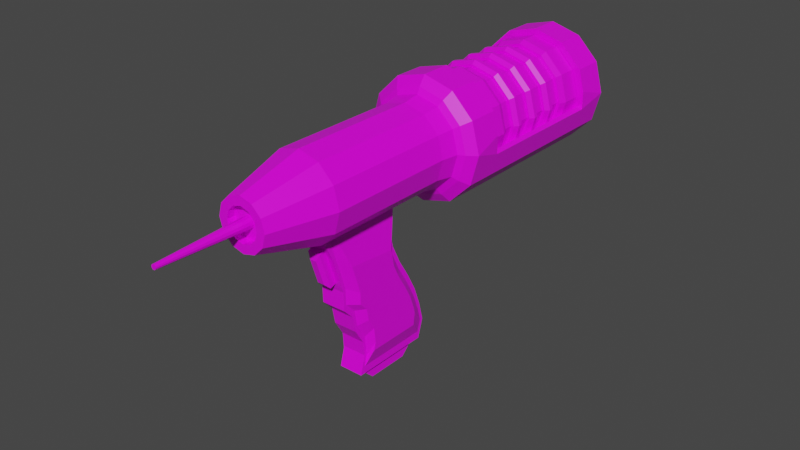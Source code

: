 # Source: injector.blend  (saved by Blender 2.83.19; exported with 4.5.12 LTS)
import bpy
from mathutils import Matrix  # noqa: F401  (used for matrix-valued properties, if any)

bpy.ops.wm.read_factory_settings(use_empty=True)
scene = bpy.context.scene
scene.name = 'Scene'

# ---- collections
col_collection = bpy.data.collections.new('Collection'); scene.collection.children.link(col_collection)

# ---- images (referenced by path relative to the original .blend; pixels are not part of the script)
import os
ASSET_DIR = os.environ.get("B2B_ASSET_DIR", "")  # directory of the original .blend (textures are referenced by path, not embedded)
HERE = os.path.dirname(os.path.abspath(__file__))  # packed textures are extracted next to this script under _unpacked/

def load_image(name, relpath, width, height, colorspace="sRGB"):
    """Load a texture the original file referenced (path relative to the .blend, or extracted next to this script)."""
    p = next((c for c in (os.path.join(HERE, relpath), os.path.join(ASSET_DIR, relpath)) if relpath and os.path.exists(c)), "")
    if p:
        img = bpy.data.images.load(p, check_existing=True)
        img.name = name
    else:  # same state as the original file: an image datablock whose file is absent (Cycles renders it pink)
        img = bpy.data.images.new(name, width, height)
        img.source = "FILE"
        img.filepath = "//" + (relpath or name)
    img.colorspace_settings.name = colorspace
    return img
img_texture3_png = load_image('Texture3.png', 'Texture3.png', 1024, 1024, 'sRGB')

# ---- materials (node trees are filled in below, after node groups)
mat_material = bpy.data.materials.new('Material')
mat_material.alpha_threshold = 0.0
mat_material.use_transparent_shadow = False
mat_material.line_color = (0.0, 0.0, 0.0, 1.0)

# ---- material node trees
mat_material.use_nodes = True; mat_material.node_tree.nodes.clear()
_N = mat_material.node_tree.nodes; _L = mat_material.node_tree.links
n0 = _N.new('ShaderNodeOutputMaterial'); n0.name = 'Material Output'; n0.location = (300, 300)
n1 = _N.new('ShaderNodeBsdfPrincipled'); n1.name = 'Principled BSDF'; n1.location = (10, 300)
n1.distribution = 'GGX'
n1.subsurface_method = 'BURLEY'
n1.inputs[2].default_value = 0.4
n1.inputs[3].default_value = 1.45
n1.inputs[27].default_value = (0.0, 0.0, 0.0, 1.0)
n1.inputs[28].default_value = 1.0
n2 = _N.new('ShaderNodeTexImage'); n2.name = 'Image Texture.001'; n2.location = (-557, 194)
n2.image = img_texture3_png
n2.interpolation = 'Closest'
_L.new(n1.outputs[0], n0.inputs[0])
_L.new(n2.outputs[0], n1.inputs[0])
n0.is_active_output = True

# ---- world
world_world = bpy.data.worlds.new('World'); scene.world = world_world
world_world.use_nodes = True; world_world.node_tree.nodes.clear()
_N = world_world.node_tree.nodes; _L = world_world.node_tree.links
n0 = _N.new('ShaderNodeOutputWorld'); n0.name = 'World Output'; n0.location = (300, 300)
n1 = _N.new('ShaderNodeBackground'); n1.name = 'Background'; n1.location = (10, 300)
n1.inputs[0].default_value = (0.05088, 0.05088, 0.05088, 1.0)
_L.new(n1.outputs[0], n0.inputs[0])
n0.is_active_output = True
world_world.color = (0.05088, 0.05088, 0.05088)
world_world.use_sun_shadow = False
world_world.sun_shadow_jitter_overblur = 0.0

# ---- meshes
me_cylinder = bpy.data.meshes.new('Cylinder')
me_cylinder.from_pydata([(3.352e-08, 0.8231, 0.2175), (0.8569, 0.5934, 0.2175), (-0.8569, 0.5934, 0.2175), (0.8569, 0.5934, 0.8177), (-2.643e-08, 0.8231, 0.8177), (-0.8569, 0.5934, 0.8177), (2.846e-08, 0.387, -0.8467), (1.948e-08, 1.441, 0.08636), (0.1935, 0.3351, -0.8467), (0.7205, 1.248, 0.08636), (0.3351, 0.1935, -0.8467), (1.248, 0.7205, 0.08636), (0.387, -1.073e-07, -0.8467), (1.441, 2.202e-07, 0.08636), (0.3351, -0.1935, -0.8467), (1.248, -0.7205, 0.08636), (0.1935, -0.3351, -0.8467), (0.7205, -1.248, 0.08636), (7.043e-08, -0.387, -0.8467), (2.315e-07, -1.441, 0.08636), (-0.1935, -0.3351, -0.8467), (-0.7205, -1.248, 0.08636), (-0.3351, -0.1935, -0.8467), (-1.248, -0.7205, 0.08636), (-0.387, -2.902e-07, -0.8467), (-1.441, -3.87e-07, 0.08636), (-0.3351, 0.1935, -0.8467), (-1.248, 0.7205, 0.08636), (-0.1935, 0.3351, -0.8467), (-0.7205, 1.248, 0.08636), (1.91e-16, 1.0, -0.5771), (0.5, 0.866, -0.5771), (0.866, 0.5, -0.5771), (1.0, -8.131e-08, -0.5771), (0.866, -0.5, -0.5771), (0.5, -0.866, -0.5771), (1.51e-07, -1.0, -0.5771), (-0.5, -0.866, -0.5771), (-0.866, -0.5, -0.5771), (-1.0, -5.025e-07, -0.5771), (-0.866, 0.5, -0.5771), (-0.5, 0.866, -0.5771), (3.194e-09, 0.5917, -0.8467), (0.2959, 0.5124, -0.8467), (0.5124, 0.2959, -0.8467), (0.5917, -1.294e-07, -0.8467), (0.5124, -0.2959, -0.8467), (0.2959, -0.5124, -0.8467), (9.254e-08, -0.5917, -0.8467), (-0.2959, -0.5124, -0.8467), (-0.5124, -0.2959, -0.8467), (-0.5917, -3.786e-07, -0.8467), (-0.5124, 0.2959, -0.8467), (-0.2959, 0.5124, -0.8467), (3.397e-07, 0.1359, -0.8127), (0.06797, 0.1177, -0.8127), (0.1177, 0.06797, -0.8127), (0.1359, 1.185e-07, -0.8127), (0.1177, -0.06797, -0.8127), (0.06797, -0.1177, -0.8127), (2.543e-07, -0.1359, -0.8127), (-0.06797, -0.1177, -0.8127), (-0.1177, -0.06797, -0.8127), (-0.1359, -1.4e-07, -0.8127), (-0.1177, 0.06797, -0.8127), (-0.06797, 0.1177, -0.8127), (6.401e-08, 0.387, -0.8127), (0.1935, 0.3351, -0.8127), (0.3351, 0.1935, -0.8127), (0.387, -1.073e-07, -0.8127), (0.3351, -0.1935, -0.8127), (0.1935, -0.3351, -0.8127), (1.06e-07, -0.387, -0.8127), (-0.1935, -0.3351, -0.8127), (-0.3351, -0.1935, -0.8127), (-0.387, -2.902e-07, -0.8127), (-0.3351, 0.1935, -0.8127), (-0.1935, 0.3351, -0.8127), (1.616e-07, 0.05574, -1.203), (0.02787, 0.04828, -1.203), (0.04828, 0.02787, -1.203), (0.05575, -5.713e-08, -1.203), (0.04828, -0.02787, -1.203), (0.02787, -0.04828, -1.203), (1.265e-07, -0.05575, -1.203), (-0.02787, -0.04828, -1.203), (-0.04828, -0.02787, -1.203), (-0.05575, -1.631e-07, -1.203), (-0.04828, 0.02787, -1.203), (-0.02787, 0.04828, -1.203), (0.7205, 1.248, 0.9488), (-3.093e-08, 1.441, 0.9488), (1.248, 0.7205, 0.9488), (1.441, 2.435e-07, 0.9488), (1.248, -0.7205, 0.9488), (0.7205, -1.248, 0.9488), (1.811e-07, -1.441, 0.9488), (-0.7205, -1.248, 0.9488), (-1.248, -0.7205, 0.9488), (-1.441, -3.637e-07, 0.9488), (-1.248, 0.7205, 0.9488), (-0.7205, 1.248, 0.9488), (0.7205, -1.248, 0.8177), (1.859e-07, -1.441, 0.8177), (-0.7205, -1.248, 0.8177), (1.248, -0.7205, 0.8177), (1.248, -0.7205, 0.2175), (0.7205, -1.248, 0.2175), (2.267e-07, -1.441, 0.2175), (-0.7205, -1.248, 0.2175), (-1.248, -0.7205, 0.2175), (-1.248, -0.7205, 0.8177), (1.287, 0.1562, 0.8177), (1.384, 0.2117, 0.8177), (1.384, -0.2117, 0.8177), (1.384, 0.2117, 0.2175), (1.287, 0.1562, 0.2175), (1.384, -0.2117, 0.2175), (-1.287, 0.1562, 0.2175), (-1.384, 0.2117, 0.2175), (-1.384, -0.2117, 0.2175), (-1.384, 0.2117, 0.8177), (-1.287, 0.1562, 0.8177), (-1.384, -0.2117, 0.8177), (0.5526, 0.9572, 1.036), (1.235e-07, 1.105, 1.036), (0.9572, 0.5526, 1.036), (1.105, 2.102e-07, 1.036), (0.9572, -0.5526, 1.036), (0.5526, -0.9572, 1.036), (2.862e-07, -1.105, 1.036), (-0.5526, -0.9572, 1.036), (-0.9572, -0.5526, 1.036), (-1.105, -2.555e-07, 1.036), (-0.9572, 0.5526, 1.036), (-0.5526, 0.9572, 1.036), (0.2799, 0.4848, 1.093), (-9.764e-11, 0.5598, 1.093), (0.4848, 0.2799, 1.093), (0.5598, 1.635e-07, 1.093), (0.4848, -0.2799, 1.093), (0.2799, -0.4848, 1.093), (8.229e-08, -0.5598, 1.093), (-0.2799, -0.4848, 1.093), (-0.4848, -0.2799, 1.093), (-0.5598, -7.236e-08, 1.093), (-0.4848, 0.2799, 1.093), (-0.2799, 0.4848, 1.093), (9.74e-09, 1.22, 0.05741), (0.6102, 1.057, 0.05741), (1.057, 0.6102, 0.05741), (1.22, 2.074e-07, 0.05741), (1.057, -0.6102, 0.05741), (0.6102, -1.057, 0.05741), (1.913e-07, -1.22, 0.05741), (-0.6102, -1.057, 0.05741), (-1.057, -0.6102, 0.05741), (-1.22, -3.068e-07, 0.05741), (-1.057, 0.6102, 0.05741), (-0.6102, 1.057, 0.05741), (0.5339, 0.9248, 0.04502), (0.5, 0.866, -0.02623), (-1.095e-15, 1.0, -0.02623), (2.997e-09, 1.068, 0.04502), (0.9248, 0.5339, 0.04502), (0.866, 0.5, -0.02623), (1.068, 1.966e-07, 0.04502), (1.0, 1.718e-07, -0.02623), (0.9248, -0.5339, 0.04502), (0.866, -0.5, -0.02623), (0.5339, -0.9248, 0.04502), (0.5, -0.866, -0.02623), (1.634e-07, -1.068, 0.04502), (1.51e-07, -1.0, -0.02623), (-0.5339, -0.9248, 0.04502), (-0.5, -0.866, -0.02623), (-0.9248, -0.5339, 0.04502), (-0.866, -0.5, -0.02623), (-1.068, -2.532e-07, 0.04502), (-1.0, -2.495e-07, -0.02623), (-0.9248, 0.5339, 0.04502), (-0.866, 0.5, -0.02623), (-0.5339, 0.9248, 0.04502), (-0.5, 0.866, -0.02623)], [], [(123, 98, 99), (1, 3, 4, 0), (0, 4, 5, 2), (23, 110, 120), (13, 115, 117), (149, 150, 164, 160), (30, 162, 161, 31), (151, 152, 168, 166), (152, 153, 170, 168), (153, 154, 172, 170), (154, 155, 174, 172), (155, 156, 176, 174), (156, 157, 178, 176), (157, 158, 180, 178), (158, 159, 182, 180), (159, 148, 163, 182), (12, 14, 70, 69), (53, 41, 30, 42), (52, 40, 41, 53), (51, 39, 40, 52), (50, 38, 39, 51), (49, 37, 38, 50), (48, 36, 37, 49), (47, 35, 36, 48), (46, 34, 35, 47), (45, 33, 34, 46), (44, 32, 33, 45), (43, 31, 32, 44), (42, 30, 31, 43), (8, 6, 42, 43), (10, 8, 43, 44), (12, 10, 44, 45), (14, 12, 45, 46), (16, 14, 46, 47), (18, 16, 47, 48), (20, 18, 48, 49), (22, 20, 49, 50), (24, 22, 50, 51), (26, 24, 51, 52), (28, 26, 52, 53), (6, 28, 53, 42), (55, 56, 80, 79), (26, 28, 77, 76), (6, 8, 67, 66), (20, 22, 74, 73), (14, 16, 71, 70), (28, 6, 66, 77), (8, 10, 68, 67), (22, 24, 75, 74), (16, 18, 72, 71), (10, 12, 69, 68), (24, 26, 76, 75), (18, 20, 73, 72), (55, 54, 66, 67), (56, 55, 67, 68), (57, 56, 68, 69), (58, 57, 69, 70), (59, 58, 70, 71), (60, 59, 71, 72), (61, 60, 72, 73), (62, 61, 73, 74), (63, 62, 74, 75), (64, 63, 75, 76), (65, 64, 76, 77), (54, 65, 77, 66), (78, 79, 80, 81, 82, 83, 84, 85, 86, 87, 88, 89), (62, 63, 87, 86), (59, 60, 84, 83), (56, 57, 81, 80), (63, 64, 88, 87), (60, 61, 85, 84), (57, 58, 82, 81), (64, 65, 89, 88), (54, 55, 79, 78), (61, 62, 86, 85), (58, 59, 83, 82), (65, 54, 78, 89), (31, 161, 165, 32), (41, 183, 162, 30), (32, 165, 167, 33), (33, 167, 169, 34), (34, 169, 171, 35), (35, 171, 173, 36), (36, 173, 175, 37), (37, 175, 177, 38), (38, 177, 179, 39), (39, 179, 181, 40), (40, 181, 183, 41), (150, 151, 166, 164), (3, 112, 114, 105, 102, 103, 104, 111, 123, 122, 5, 4), (95, 94, 128, 129), (2, 5, 122, 118), (21, 19, 108, 109), (1, 0, 2, 118, 120, 110, 109, 108, 107, 106, 117, 116), (29, 27, 100, 101), (9, 7, 91, 90), (23, 21, 109, 110), (17, 15, 106, 107), (7, 29, 101, 91), (11, 9, 90, 92), (27, 25, 119, 121, 99, 100), (19, 17, 107, 108), (102, 105, 94, 95), (13, 11, 92, 93, 113, 115), (111, 104, 97, 98), (103, 102, 95, 96), (99, 121, 123), (104, 103, 96, 97), (112, 3, 1, 116), (112, 113, 114), (115, 116, 117), (118, 119, 120), (121, 122, 123), (115, 113, 112, 116), (121, 119, 118, 122), (114, 93, 94), (123, 111, 98), (119, 25, 120), (25, 23, 120), (106, 15, 117), (15, 13, 117), (94, 105, 114), (114, 113, 93), (125, 135, 147, 137), (91, 101, 135, 125), (92, 90, 124, 126), (99, 98, 132, 133), (96, 95, 129, 130), (93, 92, 126, 127), (100, 99, 133, 134), (97, 96, 130, 131), (94, 93, 127, 128), (101, 100, 134, 135), (90, 91, 125, 124), (98, 97, 131, 132), (136, 137, 147, 146, 145, 144, 143, 142, 141, 140, 139, 138), (126, 124, 136, 138), (133, 132, 144, 145), (130, 129, 141, 142), (127, 126, 138, 139), (134, 133, 145, 146), (131, 130, 142, 143), (128, 127, 139, 140), (135, 134, 146, 147), (124, 125, 137, 136), (132, 131, 143, 144), (129, 128, 140, 141), (29, 7, 148, 159), (27, 29, 159, 158), (25, 27, 158, 157), (23, 25, 157, 156), (21, 23, 156, 155), (19, 21, 155, 154), (17, 19, 154, 153), (15, 17, 153, 152), (13, 15, 152, 151), (11, 13, 151, 150), (9, 11, 150, 149), (7, 9, 149, 148), (161, 162, 163, 160), (165, 161, 160, 164), (167, 165, 164, 166), (169, 167, 166, 168), (171, 169, 168, 170), (173, 171, 170, 172), (175, 173, 172, 174), (177, 175, 174, 176), (179, 177, 176, 178), (181, 179, 178, 180), (183, 181, 180, 182), (162, 183, 182, 163), (148, 149, 160, 163)])
_uv = me_cylinder.uv_layers.new(name='UVMap')
_uv.uv.foreach_set('vector', [0.04705, 0.8311, 0.05037, 0.8187, 0.04567, 0.8362, 0.09831, 0.8666, 0.09831, 0.8666, 0.08076, 0.8713, 0.08076, 0.8713, 0.08076, 0.8713, 0.08076, 0.8713, 0.06321, 0.8666, 0.06321, 0.8666, 0.05037, 0.8187, 0.05037, 0.8187, 0.04705, 0.8311, 0.1159, 0.8362, 0.1171, 0.8407, 0.1145, 0.8311, 0.859, 0.8942, 0.8721, 0.8811, 0.8724, 0.8813, 0.8592, 0.8946, 0.1942, 0.8842, 0.1942, 0.9441, 0.1816, 0.9441, 0.1816, 0.8842, 0.8768, 0.8633, 0.8721, 0.8454, 0.8724, 0.8452, 0.8773, 0.8633, 0.8721, 0.8454, 0.859, 0.8324, 0.8592, 0.832, 0.8724, 0.8452, 0.859, 0.8324, 0.8411, 0.8276, 0.8411, 0.8272, 0.8592, 0.832, 0.8411, 0.8276, 0.8233, 0.8324, 0.8231, 0.832, 0.8411, 0.8272, 0.8233, 0.8324, 0.8102, 0.8454, 0.8099, 0.8452, 0.8231, 0.832, 0.8102, 0.8454, 0.8054, 0.8633, 0.805, 0.8633, 0.8099, 0.8452, 0.8054, 0.8633, 0.8102, 0.8811, 0.8099, 0.8813, 0.805, 0.8633, 0.8102, 0.8811, 0.8233, 0.8942, 0.8231, 0.8946, 0.8099, 0.8813, 0.8233, 0.8942, 0.8411, 0.899, 0.8411, 0.8994, 0.8231, 0.8946, 0.5766, 0.6526, 0.5734, 0.6408, 0.5734, 0.6408, 0.5766, 0.6526, 0.05555, 0.874, 0.05555, 0.8842, 0.04294, 0.8842, 0.04294, 0.874, 0.6053, 0.5928, 0.6053, 0.603, 0.5927, 0.603, 0.5927, 0.5928, 0.08076, 0.874, 0.08076, 0.8842, 0.06816, 0.8842, 0.06816, 0.874, 0.09337, 0.874, 0.09337, 0.8842, 0.08076, 0.8842, 0.08076, 0.874, 0.6216, 0.6221, 0.6216, 0.6323, 0.609, 0.6323, 0.609, 0.6221, 0.1186, 0.874, 0.1186, 0.8842, 0.106, 0.8842, 0.106, 0.874, 0.1312, 0.874, 0.1312, 0.8842, 0.1186, 0.8842, 0.1186, 0.874, 0.6594, 0.6221, 0.6594, 0.6323, 0.6468, 0.6323, 0.6468, 0.6221, 0.1564, 0.874, 0.1564, 0.8842, 0.1438, 0.8842, 0.1438, 0.874, 0.169, 0.874, 0.169, 0.8842, 0.1564, 0.8842, 0.1564, 0.874, 0.7187, 0.5928, 0.7187, 0.603, 0.7061, 0.603, 0.7061, 0.5928, 0.1942, 0.874, 0.1942, 0.8842, 0.1816, 0.8842, 0.1816, 0.874, 0.1683, 0.8568, 0.1564, 0.86, 0.1564, 0.8725, 0.1745, 0.8677, 0.677, 0.6235, 0.6683, 0.6322, 0.6745, 0.6431, 0.6878, 0.6298, 0.1801, 0.8362, 0.177, 0.8481, 0.1878, 0.8544, 0.1927, 0.8362, 0.177, 0.8244, 0.1801, 0.8362, 0.1927, 0.8362, 0.1878, 0.8181, 0.6468, 0.6203, 0.6555, 0.629, 0.6664, 0.6228, 0.6531, 0.6095, 0.1564, 0.8125, 0.1683, 0.8157, 0.1745, 0.8048, 0.1564, 0.7999, 0.1445, 0.8157, 0.1564, 0.8125, 0.1564, 0.7999, 0.1382, 0.8048, 0.6143, 0.629, 0.623, 0.6203, 0.6168, 0.6095, 0.6035, 0.6228, 0.1327, 0.8362, 0.1358, 0.8244, 0.125, 0.8181, 0.1201, 0.8362, 0.1358, 0.8481, 0.1327, 0.8362, 0.1201, 0.8362, 0.125, 0.8544, 0.6445, 0.6322, 0.6358, 0.6235, 0.625, 0.6298, 0.6382, 0.6431, 0.1564, 0.86, 0.1445, 0.8568, 0.1382, 0.8677, 0.1564, 0.8725, 0.7011, 0.2618, 0.701, 0.2619, 0.701, 0.2619, 0.7011, 0.2618, 0.5323, 0.6645, 0.541, 0.6732, 0.541, 0.6732, 0.5323, 0.6645, 0.5529, 0.6764, 0.5648, 0.6732, 0.5648, 0.6732, 0.5529, 0.6764, 0.541, 0.6321, 0.5323, 0.6408, 0.5323, 0.6408, 0.541, 0.6321, 0.5734, 0.6408, 0.5648, 0.6321, 0.5648, 0.6321, 0.5734, 0.6408, 0.541, 0.6732, 0.5529, 0.6764, 0.5529, 0.6764, 0.541, 0.6732, 0.5648, 0.6732, 0.5734, 0.6645, 0.5734, 0.6645, 0.5648, 0.6732, 0.5323, 0.6408, 0.5291, 0.6526, 0.5291, 0.6526, 0.5323, 0.6408, 0.5648, 0.6321, 0.5529, 0.6289, 0.5529, 0.6289, 0.5648, 0.6321, 0.5734, 0.6645, 0.5766, 0.6526, 0.5766, 0.6526, 0.5734, 0.6645, 0.5291, 0.6526, 0.5323, 0.6645, 0.5323, 0.6645, 0.5291, 0.6526, 0.5529, 0.6289, 0.541, 0.6321, 0.541, 0.6321, 0.5529, 0.6289, 0.554, 0.6546, 0.5529, 0.6549, 0.5529, 0.6764, 0.5648, 0.6732, 0.5548, 0.6537, 0.554, 0.6546, 0.5648, 0.6732, 0.5734, 0.6645, 0.5551, 0.6526, 0.5548, 0.6537, 0.5734, 0.6645, 0.5766, 0.6526, 0.5548, 0.6515, 0.5551, 0.6526, 0.5766, 0.6526, 0.5734, 0.6408, 0.554, 0.6507, 0.5548, 0.6515, 0.5734, 0.6408, 0.5648, 0.6321, 0.5529, 0.6504, 0.554, 0.6507, 0.5648, 0.6321, 0.5529, 0.6289, 0.5518, 0.6507, 0.5529, 0.6504, 0.5529, 0.6289, 0.541, 0.6321, 0.5509, 0.6515, 0.5518, 0.6507, 0.541, 0.6321, 0.5323, 0.6408, 0.5506, 0.6526, 0.5509, 0.6515, 0.5323, 0.6408, 0.5291, 0.6526, 0.5509, 0.6537, 0.5506, 0.6526, 0.5291, 0.6526, 0.5323, 0.6645, 0.5518, 0.6546, 0.5509, 0.6537, 0.5323, 0.6645, 0.541, 0.6732, 0.5529, 0.6549, 0.5518, 0.6546, 0.541, 0.6732, 0.5529, 0.6764, 0.6054, 0.6817, 0.6054, 0.6817, 0.6053, 0.6818, 0.6053, 0.6819, 0.6053, 0.6819, 0.6054, 0.682, 0.6054, 0.682, 0.6055, 0.682, 0.6056, 0.6819, 0.6056, 0.6819, 0.6056, 0.6818, 0.6055, 0.6817, 0.7013, 0.262, 0.7013, 0.2619, 0.7013, 0.2619, 0.7013, 0.262, 0.7011, 0.2621, 0.7011, 0.2621, 0.7011, 0.2621, 0.7011, 0.2621, 0.701, 0.2619, 0.701, 0.2619, 0.701, 0.2619, 0.701, 0.2619, 0.7013, 0.2619, 0.7013, 0.2619, 0.7013, 0.2619, 0.7013, 0.2619, 0.7011, 0.2621, 0.7012, 0.2621, 0.7012, 0.2621, 0.7011, 0.2621, 0.701, 0.2619, 0.701, 0.262, 0.701, 0.262, 0.701, 0.2619, 0.7013, 0.2619, 0.7012, 0.2618, 0.7012, 0.2618, 0.7013, 0.2619, 0.7011, 0.2618, 0.7011, 0.2618, 0.7011, 0.2618, 0.7011, 0.2618, 0.7012, 0.2621, 0.7013, 0.262, 0.7013, 0.262, 0.7012, 0.2621, 0.701, 0.262, 0.7011, 0.2621, 0.7011, 0.2621, 0.701, 0.262, 0.7012, 0.2618, 0.7011, 0.2618, 0.7011, 0.2618, 0.7012, 0.2618, 0.7187, 0.603, 0.7187, 0.6628, 0.7061, 0.6628, 0.7061, 0.603, 0.05555, 0.8842, 0.05555, 0.9441, 0.04294, 0.9441, 0.04294, 0.8842, 0.169, 0.8842, 0.169, 0.9441, 0.1564, 0.9441, 0.1564, 0.8842, 0.1564, 0.8842, 0.1564, 0.9441, 0.1438, 0.9441, 0.1438, 0.8842, 0.6594, 0.6323, 0.6594, 0.6921, 0.6468, 0.6921, 0.6468, 0.6323, 0.1312, 0.8842, 0.1312, 0.9441, 0.1186, 0.9441, 0.1186, 0.8842, 0.1186, 0.8842, 0.1186, 0.9441, 0.106, 0.9441, 0.106, 0.8842, 0.6216, 0.6323, 0.6216, 0.6921, 0.609, 0.6921, 0.609, 0.6323, 0.09337, 0.8842, 0.09337, 0.9441, 0.08076, 0.9441, 0.08076, 0.8842, 0.08076, 0.8842, 0.08076, 0.9441, 0.06816, 0.9441, 0.06816, 0.8842, 0.6053, 0.603, 0.6053, 0.6628, 0.5927, 0.6628, 0.5927, 0.603, 0.8721, 0.8811, 0.8768, 0.8633, 0.8773, 0.8633, 0.8724, 0.8813, 0.09831, 0.8666, 0.1071, 0.8577, 0.1091, 0.8501, 0.1063, 0.8397, 0.09551, 0.8289, 0.08076, 0.825, 0.06601, 0.8289, 0.05521, 0.8397, 0.05247, 0.8503, 0.05446, 0.8579, 0.06321, 0.8666, 0.08076, 0.8713, 0.09831, 0.8058, 0.1112, 0.8187, 0.1112, 0.8187, 0.09831, 0.8058, 0.06321, 0.8666, 0.06321, 0.8666, 0.05446, 0.8579, 0.05446, 0.8579, 0.06321, 0.8058, 0.08076, 0.8011, 0.08076, 0.8011, 0.06321, 0.8058, 0.09831, 0.8666, 0.08076, 0.8713, 0.06321, 0.8666, 0.0544, 0.8577, 0.05242, 0.8501, 0.05521, 0.8397, 0.06601, 0.8289, 0.08076, 0.825, 0.09551, 0.8289, 0.1063, 0.8397, 0.1091, 0.8503, 0.1071, 0.8579, 0.06321, 0.8666, 0.05037, 0.8538, 0.05037, 0.8538, 0.06321, 0.8666, 0.09831, 0.8666, 0.08076, 0.8713, 0.08076, 0.8713, 0.09831, 0.8666, 0.05037, 0.8187, 0.06321, 0.8058, 0.06321, 0.8058, 0.05037, 0.8187, 0.09831, 0.8058, 0.1112, 0.8187, 0.1112, 0.8187, 0.09831, 0.8058, 0.08076, 0.8713, 0.06321, 0.8666, 0.06321, 0.8666, 0.08076, 0.8713, 0.1112, 0.8538, 0.09831, 0.8666, 0.09831, 0.8666, 0.1112, 0.8538, 0.05037, 0.8538, 0.04567, 0.8362, 0.04707, 0.8414, 0.04705, 0.8414, 0.04567, 0.8362, 0.05037, 0.8538, 0.08076, 0.8011, 0.09831, 0.8058, 0.09831, 0.8058, 0.08076, 0.8011, 0.09831, 0.8058, 0.1112, 0.8187, 0.1112, 0.8187, 0.09831, 0.8058, 0.1159, 0.8362, 0.1112, 0.8538, 0.1112, 0.8538, 0.1159, 0.8362, 0.1145, 0.8414, 0.1145, 0.8414, 0.05037, 0.8187, 0.06321, 0.8058, 0.06321, 0.8058, 0.05037, 0.8187, 0.08076, 0.8011, 0.09831, 0.8058, 0.09831, 0.8058, 0.08076, 0.8011, 0.04567, 0.8362, 0.04447, 0.8407, 0.04705, 0.8311, 0.06321, 0.8058, 0.08076, 0.8011, 0.08076, 0.8011, 0.06321, 0.8058, 0.1071, 0.8579, 0.09831, 0.8666, 0.09831, 0.8666, 0.1071, 0.8579, 0.1071, 0.8577, 0.1075, 0.8572, 0.1091, 0.8501, 0.1145, 0.8414, 0.1159, 0.8362, 0.1159, 0.8362, 0.05446, 0.8579, 0.05405, 0.8574, 0.05133, 0.8547, 0.04705, 0.8414, 0.04567, 0.8362, 0.04567, 0.8362, 0.1145, 0.8414, 0.1145, 0.8414, 0.1158, 0.8365, 0.1159, 0.8362, 0.04705, 0.8414, 0.04707, 0.8414, 0.04575, 0.8365, 0.04567, 0.8362, 0.1145, 0.8311, 0.1159, 0.8362, 0.1112, 0.8187, 0.04705, 0.8311, 0.05037, 0.8187, 0.05037, 0.8187, 0.04447, 0.8407, 0.04567, 0.8362, 0.04705, 0.8311, 0.04567, 0.8362, 0.05037, 0.8187, 0.04705, 0.8311, 0.1112, 0.8187, 0.1112, 0.8187, 0.1145, 0.8311, 0.1112, 0.8187, 0.1159, 0.8362, 0.1145, 0.8311, 0.1112, 0.8187, 0.1112, 0.8187, 0.1145, 0.8311, 0.1145, 0.8311, 0.1171, 0.8407, 0.1159, 0.8362, 0.08076, 0.8713, 0.06321, 0.8666, 0.06321, 0.8666, 0.08076, 0.8713, 0.08076, 0.8713, 0.06321, 0.8666, 0.06321, 0.8666, 0.08076, 0.8713, 0.1112, 0.8538, 0.09831, 0.8666, 0.09831, 0.8666, 0.1112, 0.8538, 0.04567, 0.8362, 0.05037, 0.8187, 0.05037, 0.8187, 0.04567, 0.8362, 0.08076, 0.8011, 0.09831, 0.8058, 0.09831, 0.8058, 0.08076, 0.8011, 0.1159, 0.8362, 0.1112, 0.8538, 0.1112, 0.8538, 0.1159, 0.8362, 0.05037, 0.8538, 0.04567, 0.8362, 0.04567, 0.8362, 0.05037, 0.8538, 0.06321, 0.8058, 0.08076, 0.8011, 0.08076, 0.8011, 0.06321, 0.8058, 0.1112, 0.8187, 0.1159, 0.8362, 0.1159, 0.8362, 0.1112, 0.8187, 0.06321, 0.8666, 0.05037, 0.8538, 0.05037, 0.8538, 0.06321, 0.8666, 0.09831, 0.8666, 0.08076, 0.8713, 0.08076, 0.8713, 0.09831, 0.8666, 0.05037, 0.8187, 0.06321, 0.8058, 0.06321, 0.8058, 0.05037, 0.8187, 0.09831, 0.8666, 0.08076, 0.8713, 0.06321, 0.8666, 0.05037, 0.8538, 0.04567, 0.8362, 0.05037, 0.8187, 0.06321, 0.8058, 0.08076, 0.8011, 0.09831, 0.8058, 0.1112, 0.8187, 0.1159, 0.8362, 0.1112, 0.8538, 0.1112, 0.8538, 0.09831, 0.8666, 0.09831, 0.8666, 0.1112, 0.8538, 0.04567, 0.8362, 0.05037, 0.8187, 0.05037, 0.8187, 0.04567, 0.8362, 0.08076, 0.8011, 0.09831, 0.8058, 0.09831, 0.8058, 0.08076, 0.8011, 0.1159, 0.8362, 0.1112, 0.8538, 0.1112, 0.8538, 0.1159, 0.8362, 0.05037, 0.8538, 0.04567, 0.8362, 0.04567, 0.8362, 0.05037, 0.8538, 0.06321, 0.8058, 0.08076, 0.8011, 0.08076, 0.8011, 0.06321, 0.8058, 0.1112, 0.8187, 0.1159, 0.8362, 0.1159, 0.8362, 0.1112, 0.8187, 0.06321, 0.8666, 0.05037, 0.8538, 0.05037, 0.8538, 0.06321, 0.8666, 0.09831, 0.8666, 0.08076, 0.8713, 0.08076, 0.8713, 0.09831, 0.8666, 0.05037, 0.8187, 0.06321, 0.8058, 0.06321, 0.8058, 0.05037, 0.8187, 0.09831, 0.8058, 0.1112, 0.8187, 0.1112, 0.8187, 0.09831, 0.8058, 0.06321, 0.8666, 0.08076, 0.8713, 0.08076, 0.8719, 0.06291, 0.8671, 0.05037, 0.8538, 0.06321, 0.8666, 0.06291, 0.8671, 0.04985, 0.8541, 0.04567, 0.8362, 0.05037, 0.8538, 0.04985, 0.8541, 0.04506, 0.8362, 0.05037, 0.8187, 0.04567, 0.8362, 0.04506, 0.8362, 0.04985, 0.8184, 0.06321, 0.8058, 0.05037, 0.8187, 0.04985, 0.8184, 0.06291, 0.8053, 0.08076, 0.8011, 0.06321, 0.8058, 0.06291, 0.8053, 0.08076, 0.8005, 0.09831, 0.8058, 0.08076, 0.8011, 0.08076, 0.8005, 0.09861, 0.8053, 0.1112, 0.8187, 0.09831, 0.8058, 0.09861, 0.8053, 0.1117, 0.8184, 0.1159, 0.8362, 0.1112, 0.8187, 0.1117, 0.8184, 0.1165, 0.8362, 0.1112, 0.8538, 0.1159, 0.8362, 0.1165, 0.8362, 0.1117, 0.8541, 0.09831, 0.8666, 0.1112, 0.8538, 0.1117, 0.8541, 0.09861, 0.8671, 0.08076, 0.8713, 0.09831, 0.8666, 0.09861, 0.8671, 0.08076, 0.8719, 0.164, 0.9187, 0.1766, 0.9187, 0.1766, 0.9243, 0.164, 0.9243, 0.6885, 0.6374, 0.7011, 0.6374, 0.7011, 0.643, 0.6885, 0.643, 0.1388, 0.9187, 0.1514, 0.9187, 0.1514, 0.9243, 0.1388, 0.9243, 0.1262, 0.9187, 0.1388, 0.9187, 0.1388, 0.9243, 0.1262, 0.9243, 0.6292, 0.6667, 0.6418, 0.6667, 0.6418, 0.6723, 0.6292, 0.6723, 0.101, 0.9187, 0.1136, 0.9187, 0.1136, 0.9243, 0.101, 0.9243, 0.08839, 0.9187, 0.101, 0.9187, 0.101, 0.9243, 0.08839, 0.9243, 0.5914, 0.6667, 0.604, 0.6667, 0.604, 0.6723, 0.5914, 0.6723, 0.06318, 0.9187, 0.07579, 0.9187, 0.07579, 0.9243, 0.06318, 0.9243, 0.05058, 0.9187, 0.06318, 0.9187, 0.06318, 0.9243, 0.05058, 0.9243, 0.5751, 0.6374, 0.5877, 0.6374, 0.5877, 0.643, 0.5751, 0.643, 0.02537, 0.9187, 0.03797, 0.9187, 0.03797, 0.9243, 0.02537, 0.9243, 0.8411, 0.899, 0.859, 0.8942, 0.8592, 0.8946, 0.8411, 0.8994])
me_cylinder.materials.append(mat_material)
me_cylinder.use_remesh_fix_poles = True
me_cylinder.use_remesh_preserve_attributes = False
me_cylinder.use_mirror_vertex_groups = False
me_cylinder.update()
me_cylinder_003 = bpy.data.meshes.new('Cylinder.003')
me_cylinder_003.from_pydata([(0.0, 1.0, -1.0), (1.031e-07, 0.2572, 1.0), (0.5, 0.866, -1.0), (0.1286, 0.2227, 1.0), (0.866, 0.5, -1.0), (0.2227, 0.1286, 1.0), (1.0, -4.371e-08, -1.0), (0.2572, 2.125e-09, 1.0), (0.866, -0.5, -1.0), (0.2227, -0.1286, 1.0), (0.5, -0.866, -1.0), (0.1286, -0.2227, 1.0), (1.51e-07, -1.0, -1.0), (5.932e-08, -0.2572, 1.0), (-0.5, -0.866, -1.0), (-0.1286, -0.2227, 1.0), (-0.866, -0.5, -1.0), (-0.2227, -0.1286, 1.0), (-1.0, -4.649e-07, -1.0), (-0.2572, -1.097e-07, 1.0), (-0.866, 0.5, -1.0), (-0.2227, 0.1286, 1.0), (-0.5, 0.866, -1.0), (-0.1286, 0.2227, 1.0), (0.0, 1.0, -0.8182), (0.0, 1.0, 0.8182), (0.5, 0.866, 0.8182), (0.5, 0.866, -0.8182), (0.866, 0.5, 0.8182), (0.866, 0.5, -0.8182), (1.0, -4.371e-08, 0.8182), (1.0, -4.371e-08, -0.8182), (0.866, -0.5, 0.8182), (0.866, -0.5, -0.8182), (0.5, -0.866, 0.8182), (0.5, -0.866, -0.8182), (1.51e-07, -1.0, 0.8182), (1.51e-07, -1.0, -0.8182), (-0.5, -0.866, 0.8182), (-0.5, -0.866, -0.8182), (-0.866, -0.5, 0.8182), (-0.866, -0.5, -0.8182), (-1.0, -4.649e-07, 0.8182), (-1.0, -4.649e-07, -0.8182), (-0.866, 0.5, 0.8182), (-0.866, 0.5, -0.8182), (-0.5, 0.866, 0.8182), (-0.5, 0.866, -0.8182), (1.604e-08, 0.8881, -0.6364), (1.604e-08, 0.8881, -0.4545), (9.507e-09, 0.8881, -0.2727), (9.507e-09, 0.8881, -0.09091), (7.726e-09, 0.8881, 0.09091), (9.507e-09, 0.8881, 0.2727), (1.604e-08, 0.8881, 0.4545), (1.604e-08, 0.8881, 0.6364), (0.444, 0.7691, 0.6364), (0.444, 0.7691, 0.4545), (0.444, 0.7691, 0.2727), (0.444, 0.7691, 0.09091), (0.444, 0.7691, -0.09091), (0.444, 0.7691, -0.2727), (0.444, 0.7691, -0.4545), (0.444, 0.7691, -0.6364), (0.7691, 0.444, 0.6364), (0.7691, 0.444, 0.4545), (0.7691, 0.444, 0.2727), (0.7691, 0.444, 0.09091), (0.7691, 0.444, -0.09091), (0.7691, 0.444, -0.2727), (0.7691, 0.444, -0.4545), (0.7691, 0.444, -0.6364), (0.8881, -4.246e-08, 0.6364), (0.8881, -4.246e-08, 0.4545), (0.8881, -4.246e-08, 0.2727), (0.8881, -4.424e-08, 0.09091), (0.8881, -4.417e-08, -0.09091), (0.8881, -4.417e-08, -0.2727), (0.8881, -4.068e-08, -0.4545), (0.8881, -4.068e-08, -0.6364), (0.7691, -0.444, 0.6364), (0.7691, -0.444, 0.4545), (0.7691, -0.444, 0.2727), (0.7691, -0.444, 0.09091), (0.7691, -0.444, -0.09091), (0.7691, -0.444, -0.2727), (0.7691, -0.444, -0.4545), (0.7691, -0.444, -0.6364), (0.444, -0.7691, 0.6364), (0.444, -0.7691, 0.4545), (0.444, -0.7691, 0.2727), (0.444, -0.7691, 0.09091), (0.444, -0.7691, -0.09091), (0.444, -0.7691, -0.2727), (0.444, -0.7691, -0.4545), (0.444, -0.7691, -0.6364), (1.439e-07, -0.8881, 0.6364), (1.439e-07, -0.8881, 0.4545), (1.439e-07, -0.8881, 0.2727), (1.439e-07, -0.8881, 0.09091), (1.403e-07, -0.8881, -0.09091), (1.403e-07, -0.8881, -0.2727), (1.385e-07, -0.8881, -0.4545), (1.385e-07, -0.8881, -0.6364), (-0.444, -0.7691, 0.6364), (-0.444, -0.7691, 0.4545), (-0.444, -0.7691, 0.2727), (-0.444, -0.7691, 0.09091), (-0.444, -0.7691, -0.09091), (-0.444, -0.7691, -0.2727), (-0.444, -0.7691, -0.4545), (-0.444, -0.7691, -0.6364), (-0.7691, -0.444, 0.6364), (-0.7691, -0.444, 0.4545), (-0.7691, -0.444, 0.2727), (-0.7691, -0.444, 0.09091), (-0.7691, -0.444, -0.09091), (-0.7691, -0.444, -0.2727), (-0.7691, -0.444, -0.4545), (-0.7691, -0.444, -0.6364), (-0.8881, -3.997e-07, 0.6364), (-0.8881, -3.997e-07, 0.4545), (-0.8881, -3.997e-07, 0.2727), (-0.8881, -3.997e-07, 0.09091), (-0.8881, -4.115e-07, -0.09091), (-0.8881, -4.115e-07, -0.2727), (-0.8881, -3.991e-07, -0.4545), (-0.8881, -3.991e-07, -0.6364), (-0.7691, 0.444, 0.6364), (-0.7691, 0.444, 0.4545), (-0.7691, 0.444, 0.2727), (-0.7691, 0.444, 0.09091), (-0.7691, 0.444, -0.09091), (-0.7691, 0.444, -0.2727), (-0.7691, 0.444, -0.4545), (-0.7691, 0.444, -0.6364), (-0.444, 0.7691, 0.6364), (-0.444, 0.7691, 0.4545), (-0.444, 0.7691, 0.2727), (-0.444, 0.7691, 0.09091), (-0.444, 0.7691, -0.09091), (-0.444, 0.7691, -0.2727), (-0.444, 0.7691, -0.4545), (-0.444, 0.7691, -0.6364), (0.5, 0.866, 1.0), (0.0, 1.0, 1.0), (0.866, 0.5, 1.0), (1.0, -4.371e-08, 1.0), (0.866, -0.5, 1.0), (0.5, -0.866, 1.0), (1.51e-07, -1.0, 1.0), (-0.5, -0.866, 1.0), (-0.866, -0.5, 1.0), (-1.0, -4.649e-07, 1.0), (-0.866, 0.5, 1.0), (-0.5, 0.866, 1.0), (0.03931, 0.06808, 0.8912), (9.918e-08, 0.07861, 0.8912), (0.06808, 0.03931, 0.8912), (0.07861, -9.062e-08, 0.8912), (0.06808, -0.03931, 0.8912), (0.03931, -0.06808, 0.8912), (4.901e-08, -0.07861, 0.8912), (-0.03931, -0.06808, 0.8912), (-0.06808, -0.03931, 0.8912), (-0.07861, -9.617e-08, 0.8912), (-0.06808, 0.03931, 0.8912), (-0.03931, 0.06808, 0.8912), (0.08182, 0.1417, 0.8912), (6.639e-08, 0.1636, 0.8912), (0.1417, 0.08182, 0.8912), (0.1636, -8.538e-08, 0.8912), (0.1417, -0.08182, 0.8912), (0.08182, -0.1417, 0.8912), (3.851e-08, -0.1636, 0.8912), (-0.08182, -0.1417, 0.8912), (-0.1417, -0.08182, 0.8912), (-0.1636, -1.565e-07, 0.8912), (-0.1417, 0.08182, 0.8912), (-0.08182, 0.1417, 0.8912), (0.0201, 0.03482, 1.118), (1.331e-07, 0.0402, 1.118), (0.03482, 0.0201, 1.118), (0.0402, -2.793e-07, 1.118), (0.03482, -0.0201, 1.118), (0.0201, -0.03482, 1.118), (1.075e-07, -0.0402, 1.118), (-0.0201, -0.03482, 1.118), (-0.03482, -0.0201, 1.118), (-0.0402, -2.822e-07, 1.118), (-0.03482, 0.0201, 1.118), (-0.0201, 0.03482, 1.118), (7.632e-09, 0.9467, -0.6364), (0.0, 1.0, -0.7246), (0.0, 1.0, 0.7246), (7.632e-09, 0.9467, 0.6364), (0.4734, 0.8199, 0.6364), (0.5, 0.866, 0.7246), (0.5, 0.866, -0.7246), (0.4734, 0.8199, -0.6364), (0.8199, 0.4734, 0.6364), (0.866, 0.5, 0.7246), (0.866, 0.5, -0.7246), (0.8199, 0.4734, -0.6364), (0.9467, -4.311e-08, 0.6364), (1.0, -4.152e-08, 0.7246), (1.0, -4.59e-08, -0.7246), (0.9467, -4.227e-08, -0.6364), (0.8199, -0.4734, 0.6364), (0.866, -0.5, 0.7246), (0.866, -0.5, -0.7246), (0.8199, -0.4734, -0.6364), (0.4734, -0.8199, 0.6364), (0.5, -0.866, 0.7246), (0.5, -0.866, -0.7246), (0.4734, -0.8199, -0.6364), (1.476e-07, -0.9467, 0.6364), (1.51e-07, -1.0, 0.7246), (1.51e-07, -1.0, -0.7246), (1.451e-07, -0.9467, -0.6364), (-0.4734, -0.8199, 0.6364), (-0.5, -0.866, 0.7246), (-0.5, -0.866, -0.7246), (-0.4734, -0.8199, -0.6364), (-0.8199, -0.4734, 0.6364), (-0.866, -0.5, 0.7246), (-0.866, -0.5, -0.7246), (-0.8199, -0.4734, -0.6364), (-0.9467, -4.339e-07, 0.6364), (-1.0, -4.627e-07, 0.7246), (-1.0, -4.671e-07, -0.7246), (-0.9467, -4.336e-07, -0.6364), (-0.8199, 0.4734, 0.6364), (-0.866, 0.5, 0.7246), (-0.866, 0.5, -0.7246), (-0.8199, 0.4734, -0.6364), (-0.4734, 0.8199, 0.6364), (-0.5, 0.866, 0.7246), (-0.5, 0.866, -0.7246), (-0.4734, 0.8199, -0.6364), (0.0, 1.0, -0.3938), (9.004e-09, 0.9372, -0.4545), (5.337e-09, 0.9372, -0.2727), (0.0, 1.0, -0.3334), (0.0, 1.0, -0.0302), (5.337e-09, 0.9372, -0.09091), (4.337e-09, 0.9372, 0.09091), (0.0, 1.0, 0.0302), (0.0, 1.0, 0.3334), (5.337e-09, 0.9372, 0.2727), (9.004e-09, 0.9372, 0.4545), (0.0, 1.0, 0.3938), (0.5, 0.866, 0.3938), (0.4686, 0.8116, 0.4545), (0.4686, 0.8116, 0.2727), (0.5, 0.866, 0.3334), (0.5, 0.866, 0.0302), (0.4686, 0.8116, 0.09091), (0.4686, 0.8116, -0.09091), (0.5, 0.866, -0.0302), (0.5, 0.866, -0.3334), (0.4686, 0.8116, -0.2727), (0.4686, 0.8116, -0.4545), (0.5, 0.866, -0.3938), (0.866, 0.5, 0.3938), (0.8116, 0.4686, 0.4545), (0.8116, 0.4686, 0.2727), (0.866, 0.5, 0.3334), (0.866, 0.5, 0.0302), (0.8116, 0.4686, 0.09091), (0.8116, 0.4686, -0.09091), (0.866, 0.5, -0.0302), (0.866, 0.5, -0.3334), (0.8116, 0.4686, -0.2727), (0.8116, 0.4686, -0.4545), (0.866, 0.5, -0.3938), (1.0, -4.371e-08, 0.3938), (0.9372, -4.301e-08, 0.4545), (0.9372, -4.301e-08, 0.2727), (1.0, -4.371e-08, 0.3334), (1.0, -4.371e-08, 0.0302), (0.9372, -4.401e-08, 0.09091), (0.9372, -4.397e-08, -0.09091), (1.0, -4.371e-08, -0.0302), (1.0, -4.371e-08, -0.3334), (0.9372, -4.397e-08, -0.2727), (0.9372, -4.201e-08, -0.4545), (1.0, -4.371e-08, -0.3938), (0.866, -0.5, 0.3938), (0.8116, -0.4686, 0.4545), (0.8116, -0.4686, 0.2727), (0.866, -0.5, 0.3334), (0.866, -0.5, 0.0302), (0.8116, -0.4686, 0.09091), (0.8116, -0.4686, -0.09091), (0.866, -0.5, -0.0302), (0.866, -0.5, -0.3334), (0.8116, -0.4686, -0.2727), (0.8116, -0.4686, -0.4545), (0.866, -0.5, -0.3938), (0.5, -0.866, 0.3938), (0.4686, -0.8116, 0.4545), (0.4686, -0.8116, 0.2727), (0.5, -0.866, 0.3334), (0.5, -0.866, 0.0302), (0.4686, -0.8116, 0.09091), (0.4686, -0.8116, -0.09091), (0.5, -0.866, -0.0302), (0.5, -0.866, -0.3334), (0.4686, -0.8116, -0.2727), (0.4686, -0.8116, -0.4545), (0.5, -0.866, -0.3938), (1.51e-07, -1.0, 0.3938), (1.47e-07, -0.9372, 0.4545), (1.47e-07, -0.9372, 0.2727), (1.51e-07, -1.0, 0.3334), (1.51e-07, -1.0, 0.0302), (1.47e-07, -0.9372, 0.09091), (1.45e-07, -0.9372, -0.09091), (1.51e-07, -1.0, -0.0302), (1.51e-07, -1.0, -0.3334), (1.45e-07, -0.9372, -0.2727), (1.44e-07, -0.9372, -0.4545), (1.51e-07, -1.0, -0.3938), (-0.5, -0.866, 0.3938), (-0.4686, -0.8116, 0.4545), (-0.4686, -0.8116, 0.2727), (-0.5, -0.866, 0.3334), (-0.5, -0.866, 0.0302), (-0.4686, -0.8116, 0.09091), (-0.4686, -0.8116, -0.09091), (-0.5, -0.866, -0.0302), (-0.5, -0.866, -0.3334), (-0.4686, -0.8116, -0.2727), (-0.4686, -0.8116, -0.4545), (-0.5, -0.866, -0.3938), (-0.866, -0.5, 0.3938), (-0.8116, -0.4686, 0.4545), (-0.8116, -0.4686, 0.2727), (-0.866, -0.5, 0.3334), (-0.866, -0.5, 0.0302), (-0.8116, -0.4686, 0.09091), (-0.8116, -0.4686, -0.09091), (-0.866, -0.5, -0.0302), (-0.866, -0.5, -0.3334), (-0.8116, -0.4686, -0.2727), (-0.8116, -0.4686, -0.4545), (-0.866, -0.5, -0.3938), (-1.0, -4.649e-07, 0.3938), (-0.9372, -4.283e-07, 0.4545), (-0.9372, -4.283e-07, 0.2727), (-1.0, -4.649e-07, 0.3334), (-1.0, -4.649e-07, 0.0302), (-0.9372, -4.283e-07, 0.09091), (-0.9372, -4.349e-07, -0.09091), (-1.0, -4.649e-07, -0.0302), (-1.0, -4.649e-07, -0.3334), (-0.9372, -4.349e-07, -0.2727), (-0.9372, -4.28e-07, -0.4545), (-1.0, -4.649e-07, -0.3938), (-0.866, 0.5, 0.3938), (-0.8116, 0.4686, 0.4545), (-0.8116, 0.4686, 0.2727), (-0.866, 0.5, 0.3334), (-0.866, 0.5, 0.0302), (-0.8116, 0.4686, 0.09091), (-0.8116, 0.4686, -0.09091), (-0.866, 0.5, -0.0302), (-0.866, 0.5, -0.3334), (-0.8116, 0.4686, -0.2727), (-0.8116, 0.4686, -0.4545), (-0.866, 0.5, -0.3938), (-0.5, 0.866, 0.3938), (-0.4686, 0.8116, 0.4545), (-0.4686, 0.8116, 0.2727), (-0.5, 0.866, 0.3334), (-0.5, 0.866, 0.0302), (-0.4686, 0.8116, 0.09091), (-0.4686, 0.8116, -0.09091), (-0.5, 0.866, -0.0302), (-0.5, 0.866, -0.3334), (-0.4686, 0.8116, -0.2727), (-0.4686, 0.8116, -0.4545), (-0.5, 0.866, -0.3938)], [], [(25, 145, 144, 26), (26, 144, 146, 28), (28, 146, 147, 30), (30, 147, 148, 32), (32, 148, 149, 34), (34, 149, 150, 36), (36, 150, 151, 38), (38, 151, 152, 40), (40, 152, 153, 42), (42, 153, 154, 44), (9, 7, 171, 172), (44, 154, 155, 46), (46, 155, 145, 25), (0, 2, 4, 6, 8, 10, 12, 14, 16, 18, 20, 22), (22, 47, 24, 0), (192, 239, 143, 48), (258, 270, 68, 60), (241, 262, 62, 49), (355, 352, 364, 367), (245, 258, 60, 51), (327, 324, 336, 339), (249, 254, 58, 53), (215, 211, 87, 95), (195, 196, 56, 55), (20, 45, 47, 22), (239, 235, 135, 143), (263, 260, 272, 275), (381, 369, 133, 141), (354, 366, 132, 124), (366, 378, 140, 132), (221, 38, 40, 225), (362, 374, 138, 130), (290, 302, 90, 82), (45, 234, 238, 47), (18, 43, 45, 20), (235, 231, 127, 135), (262, 274, 70, 62), (369, 357, 125, 133), (359, 356, 368, 371), (365, 353, 123, 131), (295, 292, 304, 307), (361, 349, 121, 129), (277, 265, 65, 73), (228, 232, 128, 120), (16, 41, 43, 18), (229, 42, 44, 233), (358, 370, 134, 126), (346, 358, 126, 118), (294, 306, 92, 84), (342, 354, 124, 116), (201, 28, 30, 205), (349, 337, 113, 121), (373, 361, 129, 137), (224, 228, 120, 112), (14, 39, 41, 16), (225, 40, 42, 229), (227, 223, 111, 119), (334, 346, 118, 110), (299, 296, 308, 311), (330, 342, 116, 108), (232, 236, 136, 128), (337, 325, 105, 113), (326, 338, 114, 106), (220, 224, 112, 104), (12, 37, 39, 14), (223, 219, 103, 111), (298, 310, 94, 86), (333, 321, 101, 109), (341, 329, 107, 115), (329, 317, 99, 107), (303, 300, 312, 315), (325, 313, 97, 105), (29, 202, 206, 31), (37, 218, 222, 39), (10, 35, 37, 12), (216, 220, 104, 96), (331, 328, 340, 343), (321, 309, 93, 101), (33, 210, 214, 35), (317, 305, 91, 99), (267, 264, 276, 279), (313, 301, 89, 97), (233, 44, 46, 237), (212, 216, 96, 88), (8, 33, 35, 10), (213, 34, 36, 217), (345, 333, 109, 117), (309, 297, 85, 93), (271, 268, 280, 283), (305, 293, 83, 91), (363, 360, 372, 375), (301, 289, 81, 89), (335, 332, 344, 347), (208, 212, 88, 80), (6, 31, 33, 8), (211, 207, 79, 87), (270, 282, 76, 68), (297, 285, 77, 85), (377, 365, 131, 139), (293, 281, 75, 83), (339, 336, 348, 351), (278, 290, 82, 74), (219, 215, 95, 103), (204, 208, 80, 72), (4, 29, 31, 6), (207, 203, 71, 79), (275, 272, 284, 287), (285, 273, 69, 77), (367, 364, 376, 379), (281, 269, 67, 75), (39, 222, 226, 41), (266, 278, 74, 66), (302, 314, 98, 90), (200, 204, 72, 64), (2, 27, 29, 4), (203, 199, 63, 71), (274, 286, 78, 70), (273, 261, 61, 69), (371, 368, 380, 383), (269, 257, 59, 67), (307, 304, 316, 319), (265, 253, 57, 65), (289, 277, 73, 81), (196, 200, 64, 56), (0, 24, 27, 2), (199, 192, 48, 63), (197, 26, 28, 201), (383, 380, 243, 240), (370, 382, 142, 134), (379, 376, 247, 244), (306, 318, 100, 92), (375, 372, 251, 248), (205, 30, 32, 209), (236, 195, 55, 136), (322, 334, 110, 102), (350, 362, 130, 122), (194, 25, 26, 197), (259, 256, 268, 271), (323, 320, 332, 335), (43, 230, 234, 45), (242, 381, 141, 50), (254, 266, 66, 58), (209, 32, 34, 213), (318, 330, 108, 100), (261, 242, 50, 61), (27, 198, 202, 29), (291, 288, 300, 303), (319, 316, 328, 331), (246, 377, 139, 52), (286, 298, 86, 78), (314, 326, 106, 98), (41, 226, 230, 43), (257, 246, 52, 59), (287, 284, 296, 299), (217, 36, 38, 221), (351, 348, 360, 363), (250, 373, 137, 54), (47, 238, 193, 24), (282, 294, 84, 76), (347, 344, 356, 359), (253, 250, 54, 57), (382, 241, 49, 142), (283, 280, 292, 295), (357, 345, 117, 125), (237, 46, 25, 194), (244, 247, 256, 259), (279, 276, 288, 291), (35, 214, 218, 37), (343, 340, 352, 355), (378, 245, 51, 140), (31, 206, 210, 33), (315, 312, 324, 327), (353, 341, 115, 123), (248, 251, 252, 255), (310, 322, 102, 94), (338, 350, 122, 114), (374, 249, 53, 138), (311, 308, 320, 323), (231, 227, 119, 127), (255, 252, 264, 267), (1, 3, 144, 145), (3, 5, 146, 144), (5, 7, 147, 146), (7, 9, 148, 147), (9, 11, 149, 148), (11, 13, 150, 149), (13, 15, 151, 150), (15, 17, 152, 151), (17, 19, 153, 152), (19, 21, 154, 153), (21, 23, 155, 154), (23, 1, 145, 155), (163, 162, 186, 187), (23, 21, 178, 179), (3, 1, 169, 168), (17, 15, 175, 176), (11, 9, 172, 173), (1, 23, 179, 169), (5, 3, 168, 170), (19, 17, 176, 177), (13, 11, 173, 174), (7, 5, 170, 171), (21, 19, 177, 178), (15, 13, 174, 175), (157, 156, 168, 169), (156, 158, 170, 168), (158, 159, 171, 170), (159, 160, 172, 171), (160, 161, 173, 172), (161, 162, 174, 173), (162, 163, 175, 174), (163, 164, 176, 175), (164, 165, 177, 176), (165, 166, 178, 177), (166, 167, 179, 178), (167, 157, 169, 179), (180, 181, 191, 190, 189, 188, 187, 186, 185, 184, 183, 182), (160, 159, 183, 184), (167, 166, 190, 191), (156, 157, 181, 180), (164, 163, 187, 188), (161, 160, 184, 185), (157, 167, 191, 181), (158, 156, 180, 182), (165, 164, 188, 189), (162, 161, 185, 186), (159, 158, 182, 183), (166, 165, 189, 190), (239, 192, 193, 238), (237, 194, 195, 236), (235, 239, 238, 234), (233, 237, 236, 232), (231, 235, 234, 230), (229, 233, 232, 228), (227, 231, 230, 226), (225, 229, 228, 224), (223, 227, 226, 222), (221, 225, 224, 220), (219, 223, 222, 218), (217, 221, 220, 216), (215, 219, 218, 214), (213, 217, 216, 212), (211, 215, 214, 210), (209, 213, 212, 208), (207, 211, 210, 206), (205, 209, 208, 204), (203, 207, 206, 202), (201, 205, 204, 200), (199, 203, 202, 198), (197, 201, 200, 196), (192, 199, 198, 193), (194, 197, 196, 195), (24, 193, 198, 27), (383, 240, 241, 382), (381, 242, 243, 380), (379, 244, 245, 378), (377, 246, 247, 376), (375, 248, 249, 374), (373, 250, 251, 372), (371, 383, 382, 370), (369, 381, 380, 368), (367, 379, 378, 366), (365, 377, 376, 364), (363, 375, 374, 362), (361, 373, 372, 360), (359, 371, 370, 358), (357, 369, 368, 356), (355, 367, 366, 354), (353, 365, 364, 352), (351, 363, 362, 350), (349, 361, 360, 348), (347, 359, 358, 346), (345, 357, 356, 344), (343, 355, 354, 342), (341, 353, 352, 340), (339, 351, 350, 338), (337, 349, 348, 336), (335, 347, 346, 334), (333, 345, 344, 332), (331, 343, 342, 330), (329, 341, 340, 328), (327, 339, 338, 326), (325, 337, 336, 324), (323, 335, 334, 322), (321, 333, 332, 320), (319, 331, 330, 318), (317, 329, 328, 316), (315, 327, 326, 314), (313, 325, 324, 312), (311, 323, 322, 310), (309, 321, 320, 308), (307, 319, 318, 306), (305, 317, 316, 304), (303, 315, 314, 302), (301, 313, 312, 300), (299, 311, 310, 298), (297, 309, 308, 296), (295, 307, 306, 294), (293, 305, 304, 292), (291, 303, 302, 290), (289, 301, 300, 288), (287, 299, 298, 286), (285, 297, 296, 284), (283, 295, 294, 282), (281, 293, 292, 280), (279, 291, 290, 278), (277, 289, 288, 276), (275, 287, 286, 274), (273, 285, 284, 272), (271, 283, 282, 270), (269, 281, 280, 268), (267, 279, 278, 266), (265, 277, 276, 264), (263, 275, 274, 262), (261, 273, 272, 260), (259, 271, 270, 258), (257, 269, 268, 256), (255, 267, 266, 254), (253, 265, 264, 252), (240, 263, 262, 241), (242, 261, 260, 243), (244, 259, 258, 245), (246, 257, 256, 247), (248, 255, 254, 249), (250, 253, 252, 251), (240, 243, 260, 263)])
_uv = me_cylinder_003.uv_layers.new(name='UVMap')
_uv.uv.foreach_set('vector', [0.6934, 0.6979, 0.6934, 0.7048, 0.6808, 0.7048, 0.6808, 0.6979, 0.6808, 0.6979, 0.6808, 0.7048, 0.6682, 0.7048, 0.6682, 0.6979, 0.6682, 0.6979, 0.6682, 0.7048, 0.6556, 0.7048, 0.6556, 0.6979, 0.6556, 0.6979, 0.6556, 0.7048, 0.643, 0.7048, 0.643, 0.6979, 0.643, 0.6979, 0.643, 0.7048, 0.6304, 0.7048, 0.6304, 0.6979, 0.6304, 0.6979, 0.6304, 0.7048, 0.6178, 0.7048, 0.6178, 0.6979, 0.6178, 0.6979, 0.6178, 0.7048, 0.6052, 0.7048, 0.6052, 0.6979, 0.6052, 0.6979, 0.6052, 0.7048, 0.5926, 0.7048, 0.5926, 0.6979, 0.5926, 0.6979, 0.5926, 0.7048, 0.5799, 0.7048, 0.5799, 0.6979, 0.5799, 0.6979, 0.5799, 0.7048, 0.5673, 0.7048, 0.5673, 0.6979, 0.588, 0.5867, 0.5893, 0.5913, 0.5893, 0.5913, 0.588, 0.5867, 0.5673, 0.6979, 0.5673, 0.7048, 0.5547, 0.7048, 0.5547, 0.6979, 0.5547, 0.6979, 0.5547, 0.7048, 0.5421, 0.7048, 0.5421, 0.6979, 0.6556, 0.6276, 0.6737, 0.6228, 0.687, 0.6095, 0.6919, 0.5913, 0.687, 0.5732, 0.6737, 0.5599, 0.6556, 0.555, 0.6374, 0.5599, 0.6241, 0.5732, 0.6193, 0.5913, 0.6241, 0.6095, 0.6374, 0.6228, 0.5547, 0.6291, 0.5547, 0.636, 0.5421, 0.636, 0.5421, 0.6291, 0.5421, 0.6429, 0.5547, 0.6429, 0.5547, 0.6429, 0.5421, 0.6429, 0.6808, 0.6635, 0.6682, 0.6635, 0.6682, 0.6635, 0.6808, 0.6635, 0.6934, 0.6498, 0.6808, 0.6498, 0.6808, 0.6498, 0.6934, 0.6498, 0.5799, 0.6658, 0.5799, 0.6681, 0.5673, 0.6681, 0.5673, 0.6658, 0.6934, 0.6635, 0.6808, 0.6635, 0.6808, 0.6635, 0.6934, 0.6635, 0.6052, 0.6796, 0.6052, 0.6818, 0.5926, 0.6818, 0.5926, 0.6796, 0.6934, 0.6773, 0.6808, 0.6773, 0.6808, 0.6773, 0.6934, 0.6773, 0.6304, 0.6429, 0.643, 0.6429, 0.643, 0.6429, 0.6304, 0.6429, 0.6934, 0.691, 0.6808, 0.691, 0.6808, 0.691, 0.6934, 0.691, 0.5673, 0.6291, 0.5673, 0.636, 0.5547, 0.636, 0.5547, 0.6291, 0.5547, 0.6429, 0.5673, 0.6429, 0.5673, 0.6429, 0.5547, 0.6429, 0.6808, 0.6521, 0.6808, 0.6543, 0.6682, 0.6543, 0.6682, 0.6521, 0.5547, 0.6566, 0.5673, 0.6566, 0.5673, 0.6566, 0.5547, 0.6566, 0.5799, 0.6635, 0.5673, 0.6635, 0.5673, 0.6635, 0.5799, 0.6635, 0.5673, 0.6635, 0.5547, 0.6635, 0.5547, 0.6635, 0.5673, 0.6635, 0.6052, 0.693, 0.6052, 0.6979, 0.5926, 0.6979, 0.5926, 0.693, 0.5673, 0.6773, 0.5547, 0.6773, 0.5547, 0.6773, 0.5673, 0.6773, 0.643, 0.6773, 0.6304, 0.6773, 0.6304, 0.6773, 0.643, 0.6773, 0.5673, 0.636, 0.5673, 0.6409, 0.5547, 0.6409, 0.5547, 0.636, 0.5799, 0.6291, 0.5799, 0.636, 0.5673, 0.636, 0.5673, 0.6291, 0.5673, 0.6429, 0.5799, 0.6429, 0.5799, 0.6429, 0.5673, 0.6429, 0.6808, 0.6498, 0.6682, 0.6498, 0.6682, 0.6498, 0.6808, 0.6498, 0.5673, 0.6566, 0.5799, 0.6566, 0.5799, 0.6566, 0.5673, 0.6566, 0.5799, 0.6521, 0.5799, 0.6543, 0.5673, 0.6543, 0.5673, 0.6521, 0.5673, 0.6704, 0.5799, 0.6704, 0.5799, 0.6704, 0.5673, 0.6704, 0.643, 0.6658, 0.643, 0.6681, 0.6304, 0.6681, 0.6304, 0.6658, 0.5673, 0.6841, 0.5799, 0.6841, 0.5799, 0.6841, 0.5673, 0.6841, 0.6556, 0.6841, 0.6682, 0.6841, 0.6682, 0.6841, 0.6556, 0.6841, 0.5799, 0.691, 0.5673, 0.691, 0.5673, 0.691, 0.5799, 0.691, 0.5926, 0.6291, 0.5926, 0.636, 0.5799, 0.636, 0.5799, 0.6291, 0.5799, 0.693, 0.5799, 0.6979, 0.5673, 0.6979, 0.5673, 0.693, 0.5799, 0.6498, 0.5673, 0.6498, 0.5673, 0.6498, 0.5799, 0.6498, 0.5926, 0.6498, 0.5799, 0.6498, 0.5799, 0.6498, 0.5926, 0.6498, 0.643, 0.6635, 0.6304, 0.6635, 0.6304, 0.6635, 0.643, 0.6635, 0.5926, 0.6635, 0.5799, 0.6635, 0.5799, 0.6635, 0.5926, 0.6635, 0.6682, 0.693, 0.6682, 0.6979, 0.6556, 0.6979, 0.6556, 0.693, 0.5799, 0.6841, 0.5926, 0.6841, 0.5926, 0.6841, 0.5799, 0.6841, 0.5547, 0.6841, 0.5673, 0.6841, 0.5673, 0.6841, 0.5547, 0.6841, 0.5926, 0.691, 0.5799, 0.691, 0.5799, 0.691, 0.5926, 0.691, 0.6052, 0.6291, 0.6052, 0.636, 0.5926, 0.636, 0.5926, 0.6291, 0.5926, 0.693, 0.5926, 0.6979, 0.5799, 0.6979, 0.5799, 0.693, 0.5926, 0.6429, 0.6052, 0.6429, 0.6052, 0.6429, 0.5926, 0.6429, 0.6052, 0.6498, 0.5926, 0.6498, 0.5926, 0.6498, 0.6052, 0.6498, 0.643, 0.6521, 0.643, 0.6543, 0.6304, 0.6543, 0.6304, 0.6521, 0.6052, 0.6635, 0.5926, 0.6635, 0.5926, 0.6635, 0.6052, 0.6635, 0.5673, 0.691, 0.5547, 0.691, 0.5547, 0.691, 0.5673, 0.691, 0.5926, 0.6841, 0.6052, 0.6841, 0.6052, 0.6841, 0.5926, 0.6841, 0.6052, 0.6773, 0.5926, 0.6773, 0.5926, 0.6773, 0.6052, 0.6773, 0.6052, 0.691, 0.5926, 0.691, 0.5926, 0.691, 0.6052, 0.691, 0.6178, 0.6291, 0.6178, 0.636, 0.6052, 0.636, 0.6052, 0.6291, 0.6052, 0.6429, 0.6178, 0.6429, 0.6178, 0.6429, 0.6052, 0.6429, 0.643, 0.6498, 0.6304, 0.6498, 0.6304, 0.6498, 0.643, 0.6498, 0.6052, 0.6566, 0.6178, 0.6566, 0.6178, 0.6566, 0.6052, 0.6566, 0.5926, 0.6704, 0.6052, 0.6704, 0.6052, 0.6704, 0.5926, 0.6704, 0.6052, 0.6704, 0.6178, 0.6704, 0.6178, 0.6704, 0.6052, 0.6704, 0.6304, 0.6796, 0.6304, 0.6818, 0.6178, 0.6818, 0.6178, 0.6796, 0.6052, 0.6841, 0.6178, 0.6841, 0.6178, 0.6841, 0.6052, 0.6841, 0.6682, 0.636, 0.6682, 0.6409, 0.6556, 0.6409, 0.6556, 0.636, 0.6178, 0.636, 0.6178, 0.6409, 0.6052, 0.6409, 0.6052, 0.636, 0.6304, 0.6291, 0.6304, 0.636, 0.6178, 0.636, 0.6178, 0.6291, 0.6178, 0.691, 0.6052, 0.691, 0.6052, 0.691, 0.6178, 0.691, 0.6052, 0.6658, 0.6052, 0.6681, 0.5926, 0.6681, 0.5926, 0.6658, 0.6178, 0.6566, 0.6304, 0.6566, 0.6304, 0.6566, 0.6178, 0.6566, 0.643, 0.636, 0.643, 0.6409, 0.6304, 0.6409, 0.6304, 0.636, 0.6178, 0.6704, 0.6304, 0.6704, 0.6304, 0.6704, 0.6178, 0.6704, 0.6682, 0.6796, 0.6682, 0.6818, 0.6556, 0.6818, 0.6556, 0.6796, 0.6178, 0.6841, 0.6304, 0.6841, 0.6304, 0.6841, 0.6178, 0.6841, 0.5673, 0.693, 0.5673, 0.6979, 0.5547, 0.6979, 0.5547, 0.693, 0.6304, 0.691, 0.6178, 0.691, 0.6178, 0.691, 0.6304, 0.691, 0.643, 0.6291, 0.643, 0.636, 0.6304, 0.636, 0.6304, 0.6291, 0.6304, 0.693, 0.6304, 0.6979, 0.6178, 0.6979, 0.6178, 0.693, 0.5926, 0.6566, 0.6052, 0.6566, 0.6052, 0.6566, 0.5926, 0.6566, 0.6304, 0.6566, 0.643, 0.6566, 0.643, 0.6566, 0.6304, 0.6566, 0.6682, 0.6658, 0.6682, 0.6681, 0.6556, 0.6681, 0.6556, 0.6658, 0.6304, 0.6704, 0.643, 0.6704, 0.643, 0.6704, 0.6304, 0.6704, 0.5673, 0.6796, 0.5673, 0.6818, 0.5547, 0.6818, 0.5547, 0.6796, 0.6304, 0.6841, 0.643, 0.6841, 0.643, 0.6841, 0.6304, 0.6841, 0.6052, 0.6521, 0.6052, 0.6543, 0.5926, 0.6543, 0.5926, 0.6521, 0.643, 0.691, 0.6304, 0.691, 0.6304, 0.691, 0.643, 0.691, 0.6556, 0.6291, 0.6556, 0.636, 0.643, 0.636, 0.643, 0.6291, 0.643, 0.6429, 0.6556, 0.6429, 0.6556, 0.6429, 0.643, 0.6429, 0.6682, 0.6635, 0.6556, 0.6635, 0.6556, 0.6635, 0.6682, 0.6635, 0.643, 0.6566, 0.6556, 0.6566, 0.6556, 0.6566, 0.643, 0.6566, 0.5547, 0.6704, 0.5673, 0.6704, 0.5673, 0.6704, 0.5547, 0.6704, 0.643, 0.6704, 0.6556, 0.6704, 0.6556, 0.6704, 0.643, 0.6704, 0.5926, 0.6796, 0.5926, 0.6818, 0.5799, 0.6818, 0.5799, 0.6796, 0.6556, 0.6773, 0.643, 0.6773, 0.643, 0.6773, 0.6556, 0.6773, 0.6178, 0.6429, 0.6304, 0.6429, 0.6304, 0.6429, 0.6178, 0.6429, 0.6556, 0.691, 0.643, 0.691, 0.643, 0.691, 0.6556, 0.691, 0.6682, 0.6291, 0.6682, 0.636, 0.6556, 0.636, 0.6556, 0.6291, 0.6556, 0.6429, 0.6682, 0.6429, 0.6682, 0.6429, 0.6556, 0.6429, 0.6682, 0.6521, 0.6682, 0.6543, 0.6556, 0.6543, 0.6556, 0.6521, 0.6556, 0.6566, 0.6682, 0.6566, 0.6682, 0.6566, 0.6556, 0.6566, 0.5673, 0.6658, 0.5673, 0.6681, 0.5547, 0.6681, 0.5547, 0.6658, 0.6556, 0.6704, 0.6682, 0.6704, 0.6682, 0.6704, 0.6556, 0.6704, 0.6052, 0.636, 0.6052, 0.6409, 0.5926, 0.6409, 0.5926, 0.636, 0.6682, 0.6773, 0.6556, 0.6773, 0.6556, 0.6773, 0.6682, 0.6773, 0.6304, 0.6773, 0.6178, 0.6773, 0.6178, 0.6773, 0.6304, 0.6773, 0.6682, 0.691, 0.6556, 0.691, 0.6556, 0.691, 0.6682, 0.691, 0.6808, 0.6291, 0.6808, 0.636, 0.6682, 0.636, 0.6682, 0.6291, 0.6682, 0.6429, 0.6808, 0.6429, 0.6808, 0.6429, 0.6682, 0.6429, 0.6682, 0.6498, 0.6556, 0.6498, 0.6556, 0.6498, 0.6682, 0.6498, 0.6682, 0.6566, 0.6808, 0.6566, 0.6808, 0.6566, 0.6682, 0.6566, 0.5673, 0.6521, 0.5673, 0.6543, 0.5547, 0.6543, 0.5547, 0.6521, 0.6682, 0.6704, 0.6808, 0.6704, 0.6808, 0.6704, 0.6682, 0.6704, 0.6304, 0.6658, 0.6304, 0.6681, 0.6178, 0.6681, 0.6178, 0.6658, 0.6682, 0.6841, 0.6808, 0.6841, 0.6808, 0.6841, 0.6682, 0.6841, 0.643, 0.6841, 0.6556, 0.6841, 0.6556, 0.6841, 0.643, 0.6841, 0.6808, 0.691, 0.6682, 0.691, 0.6682, 0.691, 0.6808, 0.691, 0.6934, 0.6291, 0.6934, 0.636, 0.6808, 0.636, 0.6808, 0.6291, 0.6808, 0.6429, 0.6934, 0.6429, 0.6934, 0.6429, 0.6808, 0.6429, 0.6808, 0.693, 0.6808, 0.6979, 0.6682, 0.6979, 0.6682, 0.693, 0.5547, 0.6521, 0.5547, 0.6543, 0.5421, 0.6543, 0.5421, 0.6521, 0.5673, 0.6498, 0.5547, 0.6498, 0.5547, 0.6498, 0.5673, 0.6498, 0.5547, 0.6658, 0.5547, 0.6681, 0.5421, 0.6681, 0.5421, 0.6658, 0.6304, 0.6635, 0.6178, 0.6635, 0.6178, 0.6635, 0.6304, 0.6635, 0.5547, 0.6796, 0.5547, 0.6818, 0.5421, 0.6818, 0.5421, 0.6796, 0.6556, 0.693, 0.6556, 0.6979, 0.643, 0.6979, 0.643, 0.693, 0.5547, 0.691, 0.5421, 0.691, 0.5421, 0.691, 0.5547, 0.691, 0.6178, 0.6498, 0.6052, 0.6498, 0.6052, 0.6498, 0.6178, 0.6498, 0.5799, 0.6773, 0.5673, 0.6773, 0.5673, 0.6773, 0.5799, 0.6773, 0.6934, 0.693, 0.6934, 0.6979, 0.6808, 0.6979, 0.6808, 0.693, 0.6808, 0.6658, 0.6808, 0.6681, 0.6682, 0.6681, 0.6682, 0.6658, 0.6178, 0.6521, 0.6178, 0.6543, 0.6052, 0.6543, 0.6052, 0.6521, 0.5799, 0.636, 0.5799, 0.6409, 0.5673, 0.6409, 0.5673, 0.636, 0.5421, 0.6566, 0.5547, 0.6566, 0.5547, 0.6566, 0.5421, 0.6566, 0.6808, 0.6773, 0.6682, 0.6773, 0.6682, 0.6773, 0.6808, 0.6773, 0.643, 0.693, 0.643, 0.6979, 0.6304, 0.6979, 0.6304, 0.693, 0.6178, 0.6635, 0.6052, 0.6635, 0.6052, 0.6635, 0.6178, 0.6635, 0.6808, 0.6566, 0.6934, 0.6566, 0.6934, 0.6566, 0.6808, 0.6566, 0.6808, 0.636, 0.6808, 0.6409, 0.6682, 0.6409, 0.6682, 0.636, 0.643, 0.6796, 0.643, 0.6818, 0.6304, 0.6818, 0.6304, 0.6796, 0.6178, 0.6658, 0.6178, 0.6681, 0.6052, 0.6681, 0.6052, 0.6658, 0.5421, 0.6704, 0.5547, 0.6704, 0.5547, 0.6704, 0.5421, 0.6704, 0.6556, 0.6498, 0.643, 0.6498, 0.643, 0.6498, 0.6556, 0.6498, 0.6178, 0.6773, 0.6052, 0.6773, 0.6052, 0.6773, 0.6178, 0.6773, 0.5926, 0.636, 0.5926, 0.6409, 0.5799, 0.6409, 0.5799, 0.636, 0.6808, 0.6704, 0.6934, 0.6704, 0.6934, 0.6704, 0.6808, 0.6704, 0.6556, 0.6521, 0.6556, 0.6543, 0.643, 0.6543, 0.643, 0.6521, 0.6178, 0.693, 0.6178, 0.6979, 0.6052, 0.6979, 0.6052, 0.693, 0.5799, 0.6796, 0.5799, 0.6818, 0.5673, 0.6818, 0.5673, 0.6796, 0.5421, 0.6841, 0.5547, 0.6841, 0.5547, 0.6841, 0.5421, 0.6841, 0.5547, 0.636, 0.5547, 0.6409, 0.5421, 0.6409, 0.5421, 0.636, 0.6556, 0.6635, 0.643, 0.6635, 0.643, 0.6635, 0.6556, 0.6635, 0.5926, 0.6521, 0.5926, 0.6543, 0.5799, 0.6543, 0.5799, 0.6521, 0.6808, 0.6841, 0.6934, 0.6841, 0.6934, 0.6841, 0.6808, 0.6841, 0.5547, 0.6498, 0.5421, 0.6498, 0.5421, 0.6498, 0.5547, 0.6498, 0.6556, 0.6658, 0.6556, 0.6681, 0.643, 0.6681, 0.643, 0.6658, 0.5799, 0.6566, 0.5926, 0.6566, 0.5926, 0.6566, 0.5799, 0.6566, 0.5547, 0.693, 0.5547, 0.6979, 0.5421, 0.6979, 0.5421, 0.693, 0.6934, 0.6658, 0.6934, 0.6681, 0.6808, 0.6681, 0.6808, 0.6658, 0.6556, 0.6796, 0.6556, 0.6818, 0.643, 0.6818, 0.643, 0.6796, 0.6304, 0.636, 0.6304, 0.6409, 0.6178, 0.6409, 0.6178, 0.636, 0.5926, 0.6658, 0.5926, 0.6681, 0.5799, 0.6681, 0.5799, 0.6658, 0.5547, 0.6635, 0.5421, 0.6635, 0.5421, 0.6635, 0.5547, 0.6635, 0.6556, 0.636, 0.6556, 0.6409, 0.643, 0.6409, 0.643, 0.636, 0.6178, 0.6796, 0.6178, 0.6818, 0.6052, 0.6818, 0.6052, 0.6796, 0.5799, 0.6704, 0.5926, 0.6704, 0.5926, 0.6704, 0.5799, 0.6704, 0.6934, 0.6796, 0.6934, 0.6818, 0.6808, 0.6818, 0.6808, 0.6796, 0.6304, 0.6498, 0.6178, 0.6498, 0.6178, 0.6498, 0.6304, 0.6498, 0.5926, 0.6773, 0.5799, 0.6773, 0.5799, 0.6773, 0.5926, 0.6773, 0.5547, 0.6773, 0.5421, 0.6773, 0.5421, 0.6773, 0.5547, 0.6773, 0.6304, 0.6521, 0.6304, 0.6543, 0.6178, 0.6543, 0.6178, 0.6521, 0.5799, 0.6429, 0.5926, 0.6429, 0.5926, 0.6429, 0.5799, 0.6429, 0.6808, 0.6796, 0.6808, 0.6818, 0.6682, 0.6818, 0.6682, 0.6796, 0.5799, 0.6007, 0.5846, 0.5994, 0.5981, 0.6228, 0.5799, 0.6276, 0.5846, 0.5994, 0.588, 0.596, 0.6114, 0.6095, 0.5981, 0.6228, 0.588, 0.596, 0.5893, 0.5913, 0.6163, 0.5913, 0.6114, 0.6095, 0.5893, 0.5913, 0.588, 0.5867, 0.6114, 0.5732, 0.6163, 0.5913, 0.588, 0.5867, 0.5846, 0.5832, 0.5981, 0.5599, 0.6114, 0.5732, 0.5846, 0.5832, 0.5799, 0.582, 0.5799, 0.555, 0.5981, 0.5599, 0.5799, 0.582, 0.5753, 0.5832, 0.5618, 0.5599, 0.5799, 0.555, 0.5753, 0.5832, 0.5719, 0.5867, 0.5485, 0.5732, 0.5618, 0.5599, 0.5719, 0.5867, 0.5706, 0.5913, 0.5436, 0.5913, 0.5485, 0.5732, 0.5706, 0.5913, 0.5719, 0.596, 0.5485, 0.6095, 0.5436, 0.5913, 0.5719, 0.596, 0.5753, 0.5994, 0.5618, 0.6228, 0.5485, 0.6095, 0.5753, 0.5994, 0.5799, 0.6007, 0.5799, 0.6276, 0.5618, 0.6228, 0.5777, 0.5874, 0.5799, 0.5868, 0.5799, 0.5868, 0.5777, 0.5874, 0.5753, 0.5994, 0.5719, 0.596, 0.5719, 0.596, 0.5753, 0.5994, 0.5846, 0.5994, 0.5799, 0.6007, 0.5799, 0.6007, 0.5846, 0.5994, 0.5719, 0.5867, 0.5753, 0.5832, 0.5753, 0.5832, 0.5719, 0.5867, 0.5846, 0.5832, 0.588, 0.5867, 0.588, 0.5867, 0.5846, 0.5832, 0.5799, 0.6007, 0.5753, 0.5994, 0.5753, 0.5994, 0.5799, 0.6007, 0.588, 0.596, 0.5846, 0.5994, 0.5846, 0.5994, 0.588, 0.596, 0.5706, 0.5913, 0.5719, 0.5867, 0.5719, 0.5867, 0.5706, 0.5913, 0.5799, 0.582, 0.5846, 0.5832, 0.5846, 0.5832, 0.5799, 0.582, 0.5893, 0.5913, 0.588, 0.596, 0.588, 0.596, 0.5893, 0.5913, 0.5719, 0.596, 0.5706, 0.5913, 0.5706, 0.5913, 0.5719, 0.596, 0.5753, 0.5832, 0.5799, 0.582, 0.5799, 0.582, 0.5753, 0.5832, 0.5799, 0.5958, 0.5822, 0.5952, 0.5846, 0.5994, 0.5799, 0.6007, 0.5822, 0.5952, 0.5838, 0.5936, 0.588, 0.596, 0.5846, 0.5994, 0.5838, 0.5936, 0.5844, 0.5913, 0.5893, 0.5913, 0.588, 0.596, 0.5844, 0.5913, 0.5838, 0.5891, 0.588, 0.5867, 0.5893, 0.5913, 0.5838, 0.5891, 0.5822, 0.5874, 0.5846, 0.5832, 0.588, 0.5867, 0.5822, 0.5874, 0.5799, 0.5868, 0.5799, 0.582, 0.5846, 0.5832, 0.5799, 0.5868, 0.5777, 0.5874, 0.5753, 0.5832, 0.5799, 0.582, 0.5777, 0.5874, 0.5761, 0.5891, 0.5719, 0.5867, 0.5753, 0.5832, 0.5761, 0.5891, 0.5755, 0.5913, 0.5706, 0.5913, 0.5719, 0.5867, 0.5755, 0.5913, 0.5761, 0.5936, 0.5719, 0.596, 0.5706, 0.5913, 0.5761, 0.5936, 0.5777, 0.5952, 0.5753, 0.5994, 0.5719, 0.596, 0.5777, 0.5952, 0.5799, 0.5958, 0.5799, 0.6007, 0.5753, 0.5994, 0.5822, 0.5952, 0.5799, 0.5958, 0.5777, 0.5952, 0.5761, 0.5936, 0.5755, 0.5913, 0.5761, 0.5891, 0.5777, 0.5874, 0.5799, 0.5868, 0.5822, 0.5874, 0.5838, 0.5891, 0.5844, 0.5913, 0.5838, 0.5936, 0.5838, 0.5891, 0.5844, 0.5913, 0.5844, 0.5913, 0.5838, 0.5891, 0.5777, 0.5952, 0.5761, 0.5936, 0.5761, 0.5936, 0.5777, 0.5952, 0.5822, 0.5952, 0.5799, 0.5958, 0.5799, 0.5958, 0.5822, 0.5952, 0.5761, 0.5891, 0.5777, 0.5874, 0.5777, 0.5874, 0.5761, 0.5891, 0.5822, 0.5874, 0.5838, 0.5891, 0.5838, 0.5891, 0.5822, 0.5874, 0.5799, 0.5958, 0.5777, 0.5952, 0.5777, 0.5952, 0.5799, 0.5958, 0.5838, 0.5936, 0.5822, 0.5952, 0.5822, 0.5952, 0.5838, 0.5936, 0.5755, 0.5913, 0.5761, 0.5891, 0.5761, 0.5891, 0.5755, 0.5913, 0.5799, 0.5868, 0.5822, 0.5874, 0.5822, 0.5874, 0.5799, 0.5868, 0.5844, 0.5913, 0.5838, 0.5936, 0.5838, 0.5936, 0.5844, 0.5913, 0.5761, 0.5936, 0.5755, 0.5913, 0.5755, 0.5913, 0.5761, 0.5936, 0.5547, 0.6429, 0.5421, 0.6429, 0.5421, 0.6409, 0.5547, 0.6409, 0.5547, 0.693, 0.5421, 0.693, 0.5421, 0.691, 0.5547, 0.691, 0.5673, 0.6429, 0.5547, 0.6429, 0.5547, 0.6409, 0.5673, 0.6409, 0.5673, 0.693, 0.5547, 0.693, 0.5547, 0.691, 0.5673, 0.691, 0.5799, 0.6429, 0.5673, 0.6429, 0.5673, 0.6409, 0.5799, 0.6409, 0.5799, 0.693, 0.5673, 0.693, 0.5673, 0.691, 0.5799, 0.691, 0.5926, 0.6429, 0.5799, 0.6429, 0.5799, 0.6409, 0.5926, 0.6409, 0.5926, 0.693, 0.5799, 0.693, 0.5799, 0.691, 0.5926, 0.691, 0.6052, 0.6429, 0.5926, 0.6429, 0.5926, 0.6409, 0.6052, 0.6409, 0.6052, 0.693, 0.5926, 0.693, 0.5926, 0.691, 0.6052, 0.691, 0.6178, 0.6429, 0.6052, 0.6429, 0.6052, 0.6409, 0.6178, 0.6409, 0.6178, 0.693, 0.6052, 0.693, 0.6052, 0.691, 0.6178, 0.691, 0.6304, 0.6429, 0.6178, 0.6429, 0.6178, 0.6409, 0.6304, 0.6409, 0.6304, 0.693, 0.6178, 0.693, 0.6178, 0.691, 0.6304, 0.691, 0.643, 0.6429, 0.6304, 0.6429, 0.6304, 0.6409, 0.643, 0.6409, 0.643, 0.693, 0.6304, 0.693, 0.6304, 0.691, 0.643, 0.691, 0.6556, 0.6429, 0.643, 0.6429, 0.643, 0.6409, 0.6556, 0.6409, 0.6556, 0.693, 0.643, 0.693, 0.643, 0.691, 0.6556, 0.691, 0.6682, 0.6429, 0.6556, 0.6429, 0.6556, 0.6409, 0.6682, 0.6409, 0.6682, 0.693, 0.6556, 0.693, 0.6556, 0.691, 0.6682, 0.691, 0.6808, 0.6429, 0.6682, 0.6429, 0.6682, 0.6409, 0.6808, 0.6409, 0.6808, 0.693, 0.6682, 0.693, 0.6682, 0.691, 0.6808, 0.691, 0.6934, 0.6429, 0.6808, 0.6429, 0.6808, 0.6409, 0.6934, 0.6409, 0.6934, 0.693, 0.6808, 0.693, 0.6808, 0.691, 0.6934, 0.691, 0.6934, 0.636, 0.6934, 0.6409, 0.6808, 0.6409, 0.6808, 0.636, 0.5547, 0.6521, 0.5421, 0.6521, 0.5421, 0.6498, 0.5547, 0.6498, 0.5547, 0.6566, 0.5421, 0.6566, 0.5421, 0.6543, 0.5547, 0.6543, 0.5547, 0.6658, 0.5421, 0.6658, 0.5421, 0.6635, 0.5547, 0.6635, 0.5547, 0.6704, 0.5421, 0.6704, 0.5421, 0.6681, 0.5547, 0.6681, 0.5547, 0.6796, 0.5421, 0.6796, 0.5421, 0.6773, 0.5547, 0.6773, 0.5547, 0.6841, 0.5421, 0.6841, 0.5421, 0.6818, 0.5547, 0.6818, 0.5673, 0.6521, 0.5547, 0.6521, 0.5547, 0.6498, 0.5673, 0.6498, 0.5673, 0.6566, 0.5547, 0.6566, 0.5547, 0.6543, 0.5673, 0.6543, 0.5673, 0.6658, 0.5547, 0.6658, 0.5547, 0.6635, 0.5673, 0.6635, 0.5673, 0.6704, 0.5547, 0.6704, 0.5547, 0.6681, 0.5673, 0.6681, 0.5673, 0.6796, 0.5547, 0.6796, 0.5547, 0.6773, 0.5673, 0.6773, 0.5673, 0.6841, 0.5547, 0.6841, 0.5547, 0.6818, 0.5673, 0.6818, 0.5799, 0.6521, 0.5673, 0.6521, 0.5673, 0.6498, 0.5799, 0.6498, 0.5799, 0.6566, 0.5673, 0.6566, 0.5673, 0.6543, 0.5799, 0.6543, 0.5799, 0.6658, 0.5673, 0.6658, 0.5673, 0.6635, 0.5799, 0.6635, 0.5799, 0.6704, 0.5673, 0.6704, 0.5673, 0.6681, 0.5799, 0.6681, 0.5799, 0.6796, 0.5673, 0.6796, 0.5673, 0.6773, 0.5799, 0.6773, 0.5799, 0.6841, 0.5673, 0.6841, 0.5673, 0.6818, 0.5799, 0.6818, 0.5926, 0.6521, 0.5799, 0.6521, 0.5799, 0.6498, 0.5926, 0.6498, 0.5926, 0.6566, 0.5799, 0.6566, 0.5799, 0.6543, 0.5926, 0.6543, 0.5926, 0.6658, 0.5799, 0.6658, 0.5799, 0.6635, 0.5926, 0.6635, 0.5926, 0.6704, 0.5799, 0.6704, 0.5799, 0.6681, 0.5926, 0.6681, 0.5926, 0.6796, 0.5799, 0.6796, 0.5799, 0.6773, 0.5926, 0.6773, 0.5926, 0.6841, 0.5799, 0.6841, 0.5799, 0.6818, 0.5926, 0.6818, 0.6052, 0.6521, 0.5926, 0.6521, 0.5926, 0.6498, 0.6052, 0.6498, 0.6052, 0.6566, 0.5926, 0.6566, 0.5926, 0.6543, 0.6052, 0.6543, 0.6052, 0.6658, 0.5926, 0.6658, 0.5926, 0.6635, 0.6052, 0.6635, 0.6052, 0.6704, 0.5926, 0.6704, 0.5926, 0.6681, 0.6052, 0.6681, 0.6052, 0.6796, 0.5926, 0.6796, 0.5926, 0.6773, 0.6052, 0.6773, 0.6052, 0.6841, 0.5926, 0.6841, 0.5926, 0.6818, 0.6052, 0.6818, 0.6178, 0.6521, 0.6052, 0.6521, 0.6052, 0.6498, 0.6178, 0.6498, 0.6178, 0.6566, 0.6052, 0.6566, 0.6052, 0.6543, 0.6178, 0.6543, 0.6178, 0.6658, 0.6052, 0.6658, 0.6052, 0.6635, 0.6178, 0.6635, 0.6178, 0.6704, 0.6052, 0.6704, 0.6052, 0.6681, 0.6178, 0.6681, 0.6178, 0.6796, 0.6052, 0.6796, 0.6052, 0.6773, 0.6178, 0.6773, 0.6178, 0.6841, 0.6052, 0.6841, 0.6052, 0.6818, 0.6178, 0.6818, 0.6304, 0.6521, 0.6178, 0.6521, 0.6178, 0.6498, 0.6304, 0.6498, 0.6304, 0.6566, 0.6178, 0.6566, 0.6178, 0.6543, 0.6304, 0.6543, 0.6304, 0.6658, 0.6178, 0.6658, 0.6178, 0.6635, 0.6304, 0.6635, 0.6304, 0.6704, 0.6178, 0.6704, 0.6178, 0.6681, 0.6304, 0.6681, 0.6304, 0.6796, 0.6178, 0.6796, 0.6178, 0.6773, 0.6304, 0.6773, 0.6304, 0.6841, 0.6178, 0.6841, 0.6178, 0.6818, 0.6304, 0.6818, 0.643, 0.6521, 0.6304, 0.6521, 0.6304, 0.6498, 0.643, 0.6498, 0.643, 0.6566, 0.6304, 0.6566, 0.6304, 0.6543, 0.643, 0.6543, 0.643, 0.6658, 0.6304, 0.6658, 0.6304, 0.6635, 0.643, 0.6635, 0.643, 0.6704, 0.6304, 0.6704, 0.6304, 0.6681, 0.643, 0.6681, 0.643, 0.6796, 0.6304, 0.6796, 0.6304, 0.6773, 0.643, 0.6773, 0.643, 0.6841, 0.6304, 0.6841, 0.6304, 0.6818, 0.643, 0.6818, 0.6556, 0.6521, 0.643, 0.6521, 0.643, 0.6498, 0.6556, 0.6498, 0.6556, 0.6566, 0.643, 0.6566, 0.643, 0.6543, 0.6556, 0.6543, 0.6556, 0.6658, 0.643, 0.6658, 0.643, 0.6635, 0.6556, 0.6635, 0.6556, 0.6704, 0.643, 0.6704, 0.643, 0.6681, 0.6556, 0.6681, 0.6556, 0.6796, 0.643, 0.6796, 0.643, 0.6773, 0.6556, 0.6773, 0.6556, 0.6841, 0.643, 0.6841, 0.643, 0.6818, 0.6556, 0.6818, 0.6682, 0.6521, 0.6556, 0.6521, 0.6556, 0.6498, 0.6682, 0.6498, 0.6682, 0.6566, 0.6556, 0.6566, 0.6556, 0.6543, 0.6682, 0.6543, 0.6682, 0.6658, 0.6556, 0.6658, 0.6556, 0.6635, 0.6682, 0.6635, 0.6682, 0.6704, 0.6556, 0.6704, 0.6556, 0.6681, 0.6682, 0.6681, 0.6682, 0.6796, 0.6556, 0.6796, 0.6556, 0.6773, 0.6682, 0.6773, 0.6682, 0.6841, 0.6556, 0.6841, 0.6556, 0.6818, 0.6682, 0.6818, 0.6808, 0.6521, 0.6682, 0.6521, 0.6682, 0.6498, 0.6808, 0.6498, 0.6808, 0.6566, 0.6682, 0.6566, 0.6682, 0.6543, 0.6808, 0.6543, 0.6808, 0.6658, 0.6682, 0.6658, 0.6682, 0.6635, 0.6808, 0.6635, 0.6808, 0.6704, 0.6682, 0.6704, 0.6682, 0.6681, 0.6808, 0.6681, 0.6808, 0.6796, 0.6682, 0.6796, 0.6682, 0.6773, 0.6808, 0.6773, 0.6808, 0.6841, 0.6682, 0.6841, 0.6682, 0.6818, 0.6808, 0.6818, 0.6934, 0.6521, 0.6808, 0.6521, 0.6808, 0.6498, 0.6934, 0.6498, 0.6934, 0.6566, 0.6808, 0.6566, 0.6808, 0.6543, 0.6934, 0.6543, 0.6934, 0.6658, 0.6808, 0.6658, 0.6808, 0.6635, 0.6934, 0.6635, 0.6934, 0.6704, 0.6808, 0.6704, 0.6808, 0.6681, 0.6934, 0.6681, 0.6934, 0.6796, 0.6808, 0.6796, 0.6808, 0.6773, 0.6934, 0.6773, 0.6934, 0.6841, 0.6808, 0.6841, 0.6808, 0.6818, 0.6934, 0.6818, 0.6934, 0.6521, 0.6934, 0.6543, 0.6808, 0.6543, 0.6808, 0.6521])
me_cylinder_003.materials.append(mat_material)
me_cylinder_003.use_remesh_fix_poles = True
me_cylinder_003.use_remesh_preserve_attributes = False
me_cylinder_003.use_mirror_vertex_groups = False
me_cylinder_003.update()
me_cube_003 = bpy.data.meshes.new('Cube.003')
me_cube_003.from_pydata([(-0.7174, 0.03046, -0.6174), (-1.0, -1.233, 1.061), (-1.0, 1.138, 1.061), (0.7174, 0.03046, -0.6174), (1.0, -1.233, 1.061), (0.7174, 2.043, -0.6174), (1.0, 1.138, 1.061), (-1.0, -0.2998, -0.1154), (-1.0, -0.7049, 0.1692), (-1.0, -0.7185, 0.3602), (-1.0, 0.9545, 0.7283), (-1.0, 1.092, 0.4891), (-1.0, 1.369, 0.2848), (-1.0, 1.703, 0.09199), (-1.0, 1.984, -0.09623), (-1.0, 2.174, -0.2803), (-1.0, 2.274, -0.4203), (1.0, 0.9545, 0.7283), (1.0, 1.092, 0.4891), (1.0, 1.369, 0.2848), (1.0, 1.703, 0.09199), (1.0, 1.984, -0.09623), (1.0, 2.174, -0.2803), (1.0, 2.274, -0.4203), (1.0, -1.061, 0.7373), (1.0, -0.8761, 0.5438), (1.0, -0.2998, -0.1154), (1.0, 0.01389, -0.4239), (-1.0, 2.239, -0.3715), (1.0, 2.239, -0.3715), (-1.0, 2.173, -0.5413), (-1.0, 0.01972, -0.5413), (1.0, 2.173, -0.5413), (1.0, 0.01972, -0.5413), (-0.7174, 0.4241, -0.7475), (0.7174, 1.65, -0.7475), (0.7174, 0.4241, -0.7475), (-1.0, 2.208, -0.6174), (-0.5246, -1.061, 0.7373), (-1.0, 1.109, 0.9307), (-1.0, 0.01389, -0.4239), (-1.0, -0.03424, -0.2721), (-1.0, -0.3943, 0.05316), (-0.5246, -0.7185, 0.3602), (-0.5246, -0.8761, 0.5438), (0.5246, -1.061, 0.7373), (0.5246, -0.8761, 0.5438), (0.5246, -0.7185, 0.3602), (1.0, -0.7049, 0.1692), (1.0, -0.3943, 0.05316), (1.0, -0.03424, -0.2721), (-0.7174, 2.043, -0.6174), (-0.7174, 1.65, -0.7475), (-1.0, 2.37, -0.4239), (1.0, 2.37, -0.4239), (1.0, 2.208, -0.6174), (-1.0, 1.038, 0.7356), (-1.0, 1.15, 0.5409), (-1.0, 1.411, 0.3486), (-1.0, 1.743, 0.1566), (-1.0, 2.032, -0.03683), (-1.0, 2.232, -0.2304), (-1.0, 2.301, -0.3271), (1.0, 1.109, 0.9307), (1.0, 1.038, 0.7356), (1.0, 1.15, 0.5409), (1.0, 1.411, 0.3486), (1.0, 1.743, 0.1566), (1.0, 2.032, -0.03683), (1.0, 2.232, -0.2304), (1.0, 2.301, -0.3271), (-1.0, -0.1345, -0.6174), (-1.0, -1.01, 0.7942), (-1.0, -1.316, 0.9308), (1.0, -0.1345, -0.6174), (1.0, -1.316, 0.9308), (1.0, 0.09841, -0.4387), (-1.0, 0.09841, -0.4387), (-1.0, 0.02949, -0.2214), (-1.0, -0.2435, -0.06027), (-1.0, -0.3415, 0.1147), (-1.0, -0.6325, 0.2234), (-1.0, -0.6444, 0.3907), (-1.0, -0.8197, 0.5949), (1.0, -1.01, 0.7942), (1.0, -0.8197, 0.5949), (1.0, -0.6444, 0.3907), (1.0, -0.6325, 0.2234), (1.0, -0.3415, 0.1147), (1.0, -0.2435, -0.06027), (1.0, 0.02949, -0.2214), (1.532, 0.2336, -0.2923), (1.532, 1.767, -0.1752), (1.532, -0.01907, -0.01257), (1.532, 1.627, -0.03915), (1.532, -0.09155, 0.1167), (1.532, 1.419, 0.09996), (1.532, -0.3066, 0.197), (1.532, 1.173, 0.2425), (1.532, -0.3154, 0.3207), (1.532, 0.9682, 0.3935), (1.532, -0.445, 0.4716), (1.532, 0.8663, 0.5702), (1.532, -0.5858, 0.6189), (-1.532, 0.2336, -0.2923), (-1.532, -0.01907, -0.01257), (-1.532, 1.767, -0.1752), (-1.532, -0.09155, 0.1167), (-1.532, 1.627, -0.03915), (-1.532, -0.3066, 0.197), (-1.532, 1.419, 0.09996), (-1.532, -0.3154, 0.3207), (-1.532, 1.173, 0.2425), (-1.532, -0.445, 0.4716), (-1.532, 0.9682, 0.3935), (-1.532, -0.5858, 0.6189), (-1.532, 0.8663, 0.5702), (-1.532, 0.1827, -0.1316), (-1.532, 1.816, -0.2426), (1.532, 1.816, -0.2426), (1.532, 0.1827, -0.1316), (-1.532, 1.767, -0.3681), (1.532, 1.767, -0.3681), (-1.123, 1.112, 1.016), (1.123, 1.112, 1.016), (-1.532, 0.1754, -0.3681), (-1.123, -1.116, 1.016), (1.532, 0.1754, -0.3681), (1.123, -1.116, 1.016), (-1.0, -0.8761, 0.5438), (-1.0, -1.061, 0.7373), (1.0, -0.7185, 0.3602)], [(75, 1)], [(90, 76, 91, 120), (56, 39, 63, 64), (18, 17, 102, 100), (24, 75, 73, 130), (3, 0, 34, 36), (63, 39, 73, 75), (74, 27, 40, 71), (50, 26, 7, 41), (26, 49, 42, 7), (49, 48, 8, 42), (48, 131, 9, 8), (76, 33, 127, 91), (88, 89, 93, 95), (17, 6, 124, 102), (6, 4, 128, 124), (87, 88, 95, 97), (28, 16, 118), (33, 32, 122, 127), (37, 53, 54, 55), (62, 61, 69, 70), (61, 60, 68, 69), (60, 59, 67, 68), (59, 58, 66, 67), (58, 57, 65, 66), (57, 56, 64, 65), (86, 87, 97, 99), (14, 15, 106, 108), (1, 2, 123, 126), (85, 86, 99, 101), (13, 14, 108, 110), (72, 1, 126, 115), (84, 85, 101, 103), (12, 13, 110, 112), (53, 62, 70, 54), (30, 31, 125, 121), (27, 50, 41, 40), (51, 0, 71, 37), (5, 51, 37, 55), (3, 5, 55, 74), (0, 3, 74, 71), (52, 35, 36, 34), (51, 5, 35, 52), (5, 3, 36, 35), (0, 51, 52, 34), (30, 16, 53, 37), (23, 32, 55, 54), (10, 2, 39, 56), (11, 10, 56, 57), (12, 11, 57, 58), (13, 12, 58, 59), (14, 13, 59, 60), (15, 14, 60, 61), (16, 28, 62, 53), (6, 17, 64, 63), (17, 18, 65, 64), (18, 19, 66, 65), (19, 20, 67, 66), (20, 21, 68, 67), (21, 22, 69, 68), (29, 23, 54, 70), (28, 15, 61, 62), (22, 29, 70, 69), (31, 30, 37, 71), (1, 72, 130, 73), (2, 1, 73, 39), (32, 33, 74, 55), (4, 6, 63, 75), (33, 76, 27, 74), (77, 31, 71, 40), (79, 78, 41, 7), (80, 79, 7, 42), (81, 80, 42, 8), (82, 81, 8, 9), (83, 82, 9, 129), (72, 83, 129, 130), (84, 4, 75, 24), (85, 84, 24, 25), (86, 85, 25, 131), (87, 86, 131, 48), (88, 87, 48, 49), (89, 88, 49, 26), (76, 90, 50, 27), (78, 77, 40, 41), (90, 89, 26, 50), (115, 126, 123, 116), (102, 124, 128, 103), (122, 119, 91, 127), (119, 92, 93, 120), (92, 94, 95, 93), (94, 96, 97, 95), (96, 98, 99, 97), (98, 100, 101, 99), (100, 102, 103, 101), (125, 104, 118, 121), (117, 105, 106, 118), (105, 107, 108, 106), (107, 109, 110, 108), (109, 111, 112, 110), (111, 113, 114, 112), (113, 115, 116, 114), (104, 117, 118), (119, 120, 91), (31, 77, 104, 125), (19, 18, 100, 98), (77, 78, 117, 104), (78, 79, 105, 117), (20, 19, 98, 96), (89, 90, 120, 93), (79, 80, 107, 105), (21, 20, 96, 94), (16, 30, 121, 118), (80, 81, 109, 107), (22, 21, 94, 92), (32, 23, 119, 122), (81, 82, 111, 109), (23, 29, 119), (2, 10, 116, 123), (82, 83, 113, 111), (15, 28, 118, 106), (10, 11, 114, 116), (83, 72, 115, 113), (29, 22, 92, 119), (11, 12, 112, 114), (4, 84, 103, 128), (43, 44, 129, 9), (44, 38, 130, 129), (45, 46, 25, 24), (46, 47, 131, 25), (47, 43, 9, 131), (38, 45, 24, 130), (44, 46, 45, 38), (43, 47, 46, 44), (4, 1, 73, 75), (39, 63, 6, 2)])
_uv = me_cube_003.uv_layers.new(name='UVMap')
_uv.uv.foreach_set('vector', [0.6363, 0.6615, 0.6365, 0.6615, 0.6365, 0.6615, 0.6363, 0.6615, 0.1328, 0.8362, 0.1375, 0.8362, 0.1375, 0.874, 0.1328, 0.874, 0.6352, 0.6636, 0.6348, 0.6636, 0.6348, 0.6636, 0.6352, 0.6636, 0.1328, 0.9119, 0.1375, 0.9119, 0.1375, 0.9497, 0.1328, 0.9497, 0.09967, 0.9119, 0.06185, 0.9119, 0.06185, 0.9119, 0.09967, 0.9119, 0.1375, 0.874, 0.1753, 0.874, 0.1753, 0.9119, 0.1375, 0.9119, 0.09967, 0.9119, 0.1044, 0.9119, 0.1044, 0.9497, 0.09967, 0.9497, 0.1068, 0.9119, 0.1091, 0.9119, 0.1091, 0.9497, 0.1068, 0.9497, 0.1091, 0.9119, 0.1139, 0.9119, 0.1139, 0.9497, 0.1091, 0.9497, 0.1139, 0.9119, 0.1186, 0.9119, 0.1186, 0.9497, 0.1139, 0.9497, 0.1186, 0.9119, 0.1233, 0.9119, 0.1233, 0.9497, 0.1186, 0.9497, 0.6365, 0.6615, 0.6367, 0.6615, 0.6367, 0.6615, 0.6365, 0.6615, 0.6358, 0.6615, 0.6362, 0.6615, 0.6362, 0.6615, 0.6358, 0.6615, 0.6348, 0.6636, 0.6346, 0.6636, 0.6346, 0.6636, 0.6348, 0.6636, 0.1356, 0.8754, 0.1356, 0.9099, 0.1356, 0.9099, 0.1356, 0.8754, 0.6355, 0.6616, 0.6358, 0.6615, 0.6358, 0.6615, 0.6355, 0.6616, 0.6365, 0.6661, 0.6365, 0.6661, 0.6365, 0.6661, 0.6367, 0.6615, 0.6367, 0.6636, 0.6367, 0.6636, 0.6367, 0.6615, 0.09967, 0.8362, 0.1044, 0.8362, 0.1044, 0.874, 0.09967, 0.874, 0.1068, 0.8362, 0.1091, 0.8362, 0.1091, 0.874, 0.1068, 0.874, 0.1091, 0.8362, 0.1139, 0.8362, 0.1139, 0.874, 0.1091, 0.874, 0.1139, 0.8362, 0.1186, 0.8362, 0.1186, 0.874, 0.1139, 0.874, 0.1186, 0.8362, 0.1233, 0.8362, 0.1233, 0.874, 0.1186, 0.874, 0.1233, 0.8362, 0.128, 0.8362, 0.128, 0.874, 0.1233, 0.874, 0.128, 0.8362, 0.1328, 0.8362, 0.1328, 0.874, 0.128, 0.874, 0.6353, 0.6615, 0.6355, 0.6616, 0.6355, 0.6616, 0.6353, 0.6615, 0.6361, 0.6661, 0.6363, 0.6661, 0.6363, 0.6661, 0.6361, 0.6661, 0.1356, 0.8004, 0.1356, 0.8349, 0.1356, 0.8349, 0.1356, 0.8004, 0.635, 0.6615, 0.6353, 0.6615, 0.6353, 0.6615, 0.635, 0.6615, 0.6358, 0.6662, 0.6361, 0.6661, 0.6361, 0.6661, 0.6358, 0.6662, 0.6347, 0.6682, 0.6346, 0.6682, 0.6346, 0.6682, 0.6347, 0.6682, 0.6347, 0.6615, 0.635, 0.6615, 0.635, 0.6615, 0.6347, 0.6615, 0.6355, 0.6662, 0.6358, 0.6662, 0.6358, 0.6662, 0.6355, 0.6662, 0.1044, 0.8362, 0.1068, 0.8362, 0.1068, 0.874, 0.1044, 0.874, 0.6367, 0.6661, 0.6367, 0.6682, 0.6367, 0.6682, 0.6367, 0.6661, 0.1044, 0.9119, 0.1068, 0.9119, 0.1068, 0.9497, 0.1044, 0.9497, 0.06185, 0.874, 0.06185, 0.9119, 0.06185, 0.9119, 0.06185, 0.874, 0.09967, 0.874, 0.06185, 0.874, 0.06185, 0.874, 0.09967, 0.874, 0.09967, 0.9119, 0.09967, 0.874, 0.09967, 0.874, 0.09967, 0.9119, 0.06185, 0.9119, 0.09967, 0.9119, 0.09967, 0.9119, 0.06185, 0.9119, 0.06185, 0.874, 0.09967, 0.874, 0.09967, 0.9119, 0.06185, 0.9119, 0.06185, 0.874, 0.09967, 0.874, 0.09967, 0.874, 0.06185, 0.874, 0.09967, 0.874, 0.09967, 0.9119, 0.09967, 0.9119, 0.09967, 0.874, 0.06185, 0.9119, 0.06185, 0.874, 0.06185, 0.874, 0.06185, 0.9119, 0.1015, 0.8346, 0.1045, 0.8347, 0.1044, 0.8362, 0.09967, 0.8362, 0.1045, 0.8755, 0.1015, 0.8756, 0.09967, 0.874, 0.1044, 0.874, 0.1326, 0.8346, 0.1356, 0.8349, 0.1375, 0.8362, 0.1328, 0.8362, 0.1267, 0.8339, 0.1326, 0.8346, 0.1328, 0.8362, 0.128, 0.8362, 0.1217, 0.8338, 0.1267, 0.8339, 0.128, 0.8362, 0.1233, 0.8362, 0.1169, 0.834, 0.1217, 0.8338, 0.1233, 0.8362, 0.1186, 0.8362, 0.1123, 0.8345, 0.1169, 0.834, 0.1186, 0.8362, 0.1139, 0.8362, 0.1078, 0.8347, 0.1123, 0.8345, 0.1139, 0.8362, 0.1091, 0.8362, 0.1045, 0.8347, 0.1056, 0.8346, 0.1068, 0.8362, 0.1044, 0.8362, 0.1356, 0.8754, 0.1326, 0.8756, 0.1328, 0.874, 0.1375, 0.874, 0.1326, 0.8756, 0.1267, 0.8764, 0.128, 0.874, 0.1328, 0.874, 0.1267, 0.8764, 0.1217, 0.8765, 0.1233, 0.874, 0.128, 0.874, 0.1217, 0.8765, 0.1169, 0.8763, 0.1186, 0.874, 0.1233, 0.874, 0.1169, 0.8763, 0.1123, 0.8758, 0.1139, 0.874, 0.1186, 0.874, 0.1123, 0.8758, 0.1078, 0.8756, 0.1091, 0.874, 0.1139, 0.874, 0.1056, 0.8756, 0.1045, 0.8755, 0.1044, 0.874, 0.1068, 0.874, 0.1056, 0.8346, 0.1078, 0.8347, 0.1091, 0.8362, 0.1068, 0.8362, 0.1078, 0.8756, 0.1056, 0.8756, 0.1068, 0.874, 0.1091, 0.874, 0.1015, 0.8, 0.1015, 0.8346, 0.09967, 0.8362, 0.09967, 0.7984, 0.1356, 0.8004, 0.1342, 0.8003, 0.1328, 0.7984, 0.1375, 0.7984, 0.1356, 0.8349, 0.1356, 0.8004, 0.1375, 0.7984, 0.1375, 0.8362, 0.1015, 0.8756, 0.1015, 0.9103, 0.09967, 0.9119, 0.09967, 0.874, 0.1356, 0.9099, 0.1356, 0.8754, 0.1375, 0.874, 0.1375, 0.9119, 0.1015, 0.9103, 0.1042, 0.9106, 0.1044, 0.9119, 0.09967, 0.9119, 0.1042, 0.7997, 0.1015, 0.8, 0.09967, 0.7984, 0.1044, 0.7984, 0.1108, 0.7998, 0.1076, 0.7997, 0.1068, 0.7984, 0.1091, 0.7984, 0.1164, 0.8019, 0.1108, 0.7998, 0.1091, 0.7984, 0.1139, 0.7984, 0.1199, 0.7996, 0.1164, 0.8019, 0.1139, 0.7984, 0.1186, 0.7984, 0.1241, 0.8002, 0.1199, 0.7996, 0.1186, 0.7984, 0.1233, 0.7984, 0.1293, 0.8003, 0.1241, 0.8002, 0.1233, 0.7984, 0.128, 0.7984, 0.1342, 0.8003, 0.1293, 0.8003, 0.128, 0.7984, 0.1328, 0.7984, 0.1342, 0.91, 0.1356, 0.9099, 0.1375, 0.9119, 0.1328, 0.9119, 0.1293, 0.91, 0.1342, 0.91, 0.1328, 0.9119, 0.128, 0.9119, 0.1241, 0.9104, 0.1293, 0.91, 0.128, 0.9119, 0.1233, 0.9119, 0.1208, 0.9085, 0.1241, 0.9104, 0.1233, 0.9119, 0.1186, 0.9119, 0.1157, 0.9104, 0.1208, 0.9085, 0.1186, 0.9119, 0.1139, 0.9119, 0.1101, 0.9095, 0.1157, 0.9104, 0.1139, 0.9119, 0.1091, 0.9119, 0.1042, 0.9106, 0.1076, 0.9094, 0.1068, 0.9119, 0.1044, 0.9119, 0.1076, 0.7997, 0.1042, 0.7997, 0.1044, 0.7984, 0.1068, 0.7984, 0.1076, 0.9094, 0.1101, 0.9095, 0.1091, 0.9119, 0.1068, 0.9119, 0.6347, 0.6682, 0.6346, 0.6682, 0.6346, 0.6661, 0.6348, 0.6661, 0.6348, 0.6636, 0.6346, 0.6636, 0.6346, 0.6615, 0.6347, 0.6615, 0.6367, 0.6636, 0.6365, 0.6636, 0.6365, 0.6615, 0.6367, 0.6615, 0.6365, 0.6636, 0.6363, 0.6636, 0.6362, 0.6615, 0.6363, 0.6615, 0.6363, 0.6636, 0.6361, 0.6636, 0.6358, 0.6615, 0.6362, 0.6615, 0.6361, 0.6636, 0.6358, 0.6636, 0.6355, 0.6616, 0.6358, 0.6615, 0.6358, 0.6636, 0.6355, 0.6636, 0.6353, 0.6615, 0.6355, 0.6616, 0.6355, 0.6636, 0.6352, 0.6636, 0.635, 0.6615, 0.6353, 0.6615, 0.6352, 0.6636, 0.6348, 0.6636, 0.6347, 0.6615, 0.635, 0.6615, 0.6367, 0.6682, 0.6365, 0.6683, 0.6365, 0.6661, 0.6367, 0.6661, 0.6363, 0.6683, 0.6361, 0.6683, 0.6363, 0.6661, 0.6365, 0.6661, 0.6361, 0.6683, 0.6358, 0.6681, 0.6361, 0.6661, 0.6363, 0.6661, 0.6358, 0.6681, 0.6356, 0.6683, 0.6358, 0.6662, 0.6361, 0.6661, 0.6356, 0.6683, 0.6353, 0.6682, 0.6355, 0.6662, 0.6358, 0.6662, 0.6353, 0.6682, 0.635, 0.6682, 0.6352, 0.6662, 0.6355, 0.6662, 0.635, 0.6682, 0.6347, 0.6682, 0.6348, 0.6661, 0.6352, 0.6662, 0.6365, 0.6683, 0.6363, 0.6683, 0.6365, 0.6661, 0.6365, 0.6636, 0.6363, 0.6615, 0.6365, 0.6615, 0.5814, 0.389, 0.584, 0.3887, 0.584, 0.3887, 0.5814, 0.389, 0.6355, 0.6636, 0.6352, 0.6636, 0.6352, 0.6636, 0.6355, 0.6636, 0.6365, 0.6683, 0.6363, 0.6683, 0.6363, 0.6683, 0.6365, 0.6683, 0.6363, 0.6683, 0.6361, 0.6683, 0.6361, 0.6683, 0.6363, 0.6683, 0.6358, 0.6636, 0.6355, 0.6636, 0.6355, 0.6636, 0.6358, 0.6636, 0.6362, 0.6615, 0.6363, 0.6615, 0.6363, 0.6615, 0.6362, 0.6615, 0.6361, 0.6683, 0.6358, 0.6681, 0.6358, 0.6681, 0.6361, 0.6683, 0.6361, 0.6636, 0.6358, 0.6636, 0.6358, 0.6636, 0.6361, 0.6636, 0.6365, 0.6661, 0.6367, 0.6661, 0.6367, 0.6661, 0.6365, 0.6661, 0.6358, 0.6681, 0.6356, 0.6683, 0.6356, 0.6683, 0.6358, 0.6681, 0.6363, 0.6636, 0.6361, 0.6636, 0.6361, 0.6636, 0.6363, 0.6636, 0.6367, 0.6636, 0.6365, 0.6636, 0.6365, 0.6636, 0.6367, 0.6636, 0.6356, 0.6683, 0.6353, 0.6682, 0.6353, 0.6682, 0.6356, 0.6683, 0.6365, 0.6636, 0.6365, 0.6636, 0.6365, 0.6636, 0.6346, 0.6661, 0.6348, 0.6661, 0.6348, 0.6661, 0.6346, 0.6661, 0.6353, 0.6682, 0.635, 0.6682, 0.635, 0.6682, 0.6353, 0.6682, 0.6363, 0.6661, 0.6365, 0.6661, 0.6365, 0.6661, 0.6363, 0.6661, 0.6348, 0.6661, 0.6352, 0.6662, 0.6352, 0.6662, 0.6348, 0.6661, 0.635, 0.6682, 0.6347, 0.6682, 0.6347, 0.6682, 0.635, 0.6682, 0.6365, 0.6636, 0.6363, 0.6636, 0.6363, 0.6636, 0.6365, 0.6636, 0.6352, 0.6662, 0.6355, 0.6662, 0.6355, 0.6662, 0.6352, 0.6662, 0.6346, 0.6615, 0.6347, 0.6615, 0.6347, 0.6615, 0.6346, 0.6615, 0.1233, 0.9497, 0.128, 0.9497, 0.128, 0.9497, 0.1233, 0.9497, 0.128, 0.9497, 0.1328, 0.9497, 0.1328, 0.9497, 0.128, 0.9497, 0.1328, 0.9119, 0.128, 0.9119, 0.128, 0.9119, 0.1328, 0.9119, 0.128, 0.9119, 0.1233, 0.9119, 0.1233, 0.9119, 0.128, 0.9119, 0.1233, 0.9119, 0.1233, 0.9497, 0.1233, 0.9497, 0.1233, 0.9119, 0.1328, 0.9497, 0.1328, 0.9119, 0.1328, 0.9119, 0.1328, 0.9497, 0.128, 0.9497, 0.128, 0.9119, 0.1328, 0.9119, 0.1328, 0.9497, 0.1233, 0.9497, 0.1233, 0.9119, 0.128, 0.9119, 0.128, 0.9497, 0.1356, 0.9099, 0.04294, 0.7984, 0.1375, 0.7984, 0.1375, 0.9119, 0.1375, 0.8362, 0.1375, 0.874, 0.1356, 0.8754, 0.1356, 0.8349])
me_cube_003.materials.append(mat_material)
me_cube_003.use_remesh_fix_poles = True
me_cube_003.use_remesh_preserve_attributes = False
me_cube_003.use_mirror_vertex_groups = False
me_cube_003.update()
me_cube_004 = bpy.data.meshes.new('Cube.004')
me_cube_004.from_pydata([(-0.5246, -0.005022, 0.2099), (-0.5246, 0.3376, -0.1672), (-0.5246, 0.18, 0.01633), (0.5246, -0.005022, 0.2099), (0.5246, 0.18, 0.01633), (0.5246, 0.3376, -0.1672), (0.2838, -0.1248, -0.01875), (0.5246, -0.03863, -0.008831), (-0.2838, -0.1248, -0.01875), (-0.5246, -0.03863, -0.008831), (-0.5246, 0.1266, -0.1915), (-0.2838, -0.01073, -0.1447), (-0.2838, -0.2497, 0.1191), (-0.5246, -0.2152, 0.1857), (0.5246, -0.2152, 0.1857), (0.2838, -0.2497, 0.1191), (0.2838, -0.01073, -0.1447), (0.5246, 0.1266, -0.1915)], [], [(16, 6, 8, 11), (3, 0, 13, 14), (2, 1, 10, 9), (5, 4, 7, 17), (0, 2, 9, 13), (4, 3, 14, 7), (1, 5, 17, 10), (11, 8, 9, 10), (8, 12, 13, 9), (15, 6, 7, 14), (6, 16, 17, 7), (16, 11, 10, 17), (14, 13, 12, 15), (6, 15, 12, 8)])
_uv = me_cube_004.uv_layers.new(name='UVMap')
_uv.uv.foreach_set('vector', [0.1322, 0.6095, 0.1354, 0.6095, 0.1354, 0.6418, 0.1322, 0.6418, 0.1401, 0.6067, 0.1401, 0.6445, 0.1401, 0.6445, 0.1401, 0.6067, 0.1354, 0.6445, 0.1307, 0.6445, 0.1307, 0.6445, 0.1354, 0.6445, 0.1307, 0.6067, 0.1354, 0.6067, 0.1354, 0.6067, 0.1307, 0.6067, 0.1401, 0.6445, 0.1354, 0.6445, 0.1354, 0.6445, 0.1401, 0.6445, 0.1354, 0.6067, 0.1401, 0.6067, 0.1401, 0.6067, 0.1354, 0.6067, 0.1307, 0.6445, 0.1307, 0.6067, 0.1307, 0.6067, 0.1307, 0.6445, 0.1322, 0.6418, 0.1354, 0.6418, 0.1354, 0.6445, 0.1307, 0.6445, 0.1354, 0.6418, 0.1388, 0.6418, 0.1401, 0.6445, 0.1354, 0.6445, 0.1388, 0.6095, 0.1354, 0.6095, 0.1354, 0.6067, 0.1401, 0.6067, 0.1354, 0.6095, 0.1322, 0.6095, 0.1307, 0.6067, 0.1354, 0.6067, 0.1322, 0.6095, 0.1322, 0.6418, 0.1307, 0.6445, 0.1307, 0.6067, 0.1401, 0.6067, 0.1401, 0.6445, 0.1388, 0.6418, 0.1388, 0.6095, 0.1354, 0.6095, 0.1388, 0.6095, 0.1388, 0.6418, 0.1354, 0.6418])
me_cube_004.materials.append(mat_material)
me_cube_004.use_remesh_fix_poles = True
me_cube_004.use_remesh_preserve_attributes = False
me_cube_004.use_mirror_vertex_groups = False
me_cube_004.update()
me_cylinder_004 = bpy.data.meshes.new('Cylinder.004')
me_cylinder_004.from_pydata([(1.604e-08, 0.8881, -0.6364), (1.604e-08, 0.8881, -0.4545), (9.507e-09, 0.8881, -0.2727), (9.507e-09, 0.8881, -0.09091), (7.726e-09, 0.8881, 0.09091), (9.507e-09, 0.8881, 0.2727), (1.604e-08, 0.8881, 0.4545), (1.604e-08, 0.8881, 0.6364), (0.444, 0.7691, 0.6364), (0.444, 0.7691, 0.4545), (0.444, 0.7691, 0.2727), (0.444, 0.7691, 0.09091), (0.444, 0.7691, -0.09091), (0.444, 0.7691, -0.2727), (0.444, 0.7691, -0.4545), (0.444, 0.7691, -0.6364), (0.7691, 0.444, 0.6364), (0.7691, 0.444, 0.4545), (0.7691, 0.444, 0.2727), (0.7691, 0.444, 0.09091), (0.7691, 0.444, -0.09091), (0.7691, 0.444, -0.2727), (0.7691, 0.444, -0.4545), (0.7691, 0.444, -0.6364), (0.8881, -4.246e-08, 0.6364), (0.8881, -4.246e-08, 0.4545), (0.8881, -4.246e-08, 0.2727), (0.8881, -4.424e-08, 0.09091), (0.8881, -4.417e-08, -0.09091), (0.8881, -4.417e-08, -0.2727), (0.8881, -4.068e-08, -0.4545), (0.8881, -4.068e-08, -0.6364), (0.7691, -0.444, 0.6364), (0.7691, -0.444, 0.4545), (0.7691, -0.444, 0.2727), (0.7691, -0.444, 0.09091), (0.7691, -0.444, -0.09091), (0.7691, -0.444, -0.2727), (0.7691, -0.444, -0.4545), (0.7691, -0.444, -0.6364), (0.444, -0.7691, 0.6364), (0.444, -0.7691, 0.4545), (0.444, -0.7691, 0.2727), (0.444, -0.7691, 0.09091), (0.444, -0.7691, -0.09091), (0.444, -0.7691, -0.2727), (0.444, -0.7691, -0.4545), (0.444, -0.7691, -0.6364), (1.439e-07, -0.8881, 0.6364), (1.439e-07, -0.8881, 0.4545), (1.439e-07, -0.8881, 0.2727), (1.439e-07, -0.8881, 0.09091), (1.403e-07, -0.8881, -0.09091), (1.403e-07, -0.8881, -0.2727), (1.385e-07, -0.8881, -0.4545), (1.385e-07, -0.8881, -0.6364), (-0.444, -0.7691, 0.6364), (-0.444, -0.7691, 0.4545), (-0.444, -0.7691, 0.2727), (-0.444, -0.7691, 0.09091), (-0.444, -0.7691, -0.09091), (-0.444, -0.7691, -0.2727), (-0.444, -0.7691, -0.4545), (-0.444, -0.7691, -0.6364), (-0.7691, -0.444, 0.6364), (-0.7691, -0.444, 0.4545), (-0.7691, -0.444, 0.2727), (-0.7691, -0.444, 0.09091), (-0.7691, -0.444, -0.09091), (-0.7691, -0.444, -0.2727), (-0.7691, -0.444, -0.4545), (-0.7691, -0.444, -0.6364), (-0.8881, -3.997e-07, 0.6364), (-0.8881, -3.997e-07, 0.4545), (-0.8881, -3.997e-07, 0.2727), (-0.8881, -3.997e-07, 0.09091), (-0.8881, -4.115e-07, -0.09091), (-0.8881, -4.115e-07, -0.2727), (-0.8881, -3.991e-07, -0.4545), (-0.8881, -3.991e-07, -0.6364), (-0.7691, 0.444, 0.6364), (-0.7691, 0.444, 0.4545), (-0.7691, 0.444, 0.2727), (-0.7691, 0.444, 0.09091), (-0.7691, 0.444, -0.09091), (-0.7691, 0.444, -0.2727), (-0.7691, 0.444, -0.4545), (-0.7691, 0.444, -0.6364), (-0.444, 0.7691, 0.6364), (-0.444, 0.7691, 0.4545), (-0.444, 0.7691, 0.2727), (-0.444, 0.7691, 0.09091), (-0.444, 0.7691, -0.09091), (-0.444, 0.7691, -0.2727), (-0.444, 0.7691, -0.4545), (-0.444, 0.7691, -0.6364)], [], [(95, 94, 1, 0), (93, 92, 3, 2), (91, 90, 5, 4), (89, 88, 7, 6), (87, 86, 94, 95), (85, 84, 92, 93), (83, 82, 90, 91), (81, 80, 88, 89), (79, 78, 86, 87), (77, 76, 84, 85), (75, 74, 82, 83), (73, 72, 80, 81), (71, 70, 78, 79), (69, 68, 76, 77), (67, 66, 74, 75), (65, 64, 72, 73), (63, 62, 70, 71), (61, 60, 68, 69), (59, 58, 66, 67), (57, 56, 64, 65), (55, 54, 62, 63), (53, 52, 60, 61), (51, 50, 58, 59), (49, 48, 56, 57), (47, 46, 54, 55), (45, 44, 52, 53), (43, 42, 50, 51), (41, 40, 48, 49), (39, 38, 46, 47), (37, 36, 44, 45), (35, 34, 42, 43), (33, 32, 40, 41), (31, 30, 38, 39), (29, 28, 36, 37), (27, 26, 34, 35), (25, 24, 32, 33), (23, 22, 30, 31), (21, 20, 28, 29), (19, 18, 26, 27), (17, 16, 24, 25), (15, 14, 22, 23), (13, 12, 20, 21), (11, 10, 18, 19), (9, 8, 16, 17), (0, 1, 14, 15), (2, 3, 12, 13), (4, 5, 10, 11), (6, 7, 8, 9)])
_uv = me_cylinder_004.uv_layers.new(name='UVMap')
_uv.uv.foreach_set('vector', [0.2942, 0.6343, 0.2942, 0.6412, 0.2816, 0.6412, 0.2816, 0.6343, 0.2942, 0.6481, 0.2942, 0.655, 0.2816, 0.655, 0.2816, 0.6481, 0.2942, 0.6618, 0.2942, 0.6687, 0.2816, 0.6687, 0.2816, 0.6618, 0.2942, 0.6756, 0.2942, 0.6825, 0.2816, 0.6825, 0.2816, 0.6756, 0.3069, 0.6343, 0.3069, 0.6412, 0.2942, 0.6412, 0.2942, 0.6343, 0.3069, 0.6481, 0.3069, 0.655, 0.2942, 0.655, 0.2942, 0.6481, 0.3069, 0.6618, 0.3069, 0.6687, 0.2942, 0.6687, 0.2942, 0.6618, 0.3069, 0.6756, 0.3069, 0.6825, 0.2942, 0.6825, 0.2942, 0.6756, 0.3195, 0.6343, 0.3195, 0.6412, 0.3069, 0.6412, 0.3069, 0.6343, 0.3195, 0.6481, 0.3195, 0.655, 0.3069, 0.655, 0.3069, 0.6481, 0.3195, 0.6618, 0.3195, 0.6687, 0.3069, 0.6687, 0.3069, 0.6618, 0.3195, 0.6756, 0.3195, 0.6825, 0.3069, 0.6825, 0.3069, 0.6756, 0.3321, 0.6343, 0.3321, 0.6412, 0.3195, 0.6412, 0.3195, 0.6343, 0.3321, 0.6481, 0.3321, 0.655, 0.3195, 0.655, 0.3195, 0.6481, 0.3321, 0.6618, 0.3321, 0.6687, 0.3195, 0.6687, 0.3195, 0.6618, 0.3321, 0.6756, 0.3321, 0.6825, 0.3195, 0.6825, 0.3195, 0.6756, 0.3447, 0.6343, 0.3447, 0.6412, 0.3321, 0.6412, 0.3321, 0.6343, 0.3447, 0.6481, 0.3447, 0.655, 0.3321, 0.655, 0.3321, 0.6481, 0.3447, 0.6618, 0.3447, 0.6687, 0.3321, 0.6687, 0.3321, 0.6618, 0.3447, 0.6756, 0.3447, 0.6825, 0.3321, 0.6825, 0.3321, 0.6756, 0.3573, 0.6343, 0.3573, 0.6412, 0.3447, 0.6412, 0.3447, 0.6343, 0.3573, 0.6481, 0.3573, 0.655, 0.3447, 0.655, 0.3447, 0.6481, 0.3573, 0.6618, 0.3573, 0.6687, 0.3447, 0.6687, 0.3447, 0.6618, 0.3573, 0.6756, 0.3573, 0.6825, 0.3447, 0.6825, 0.3447, 0.6756, 0.3699, 0.6343, 0.3699, 0.6412, 0.3573, 0.6412, 0.3573, 0.6343, 0.3699, 0.6481, 0.3699, 0.655, 0.3573, 0.655, 0.3573, 0.6481, 0.3699, 0.6618, 0.3699, 0.6687, 0.3573, 0.6687, 0.3573, 0.6618, 0.3699, 0.6756, 0.3699, 0.6825, 0.3573, 0.6825, 0.3573, 0.6756, 0.3825, 0.6343, 0.3825, 0.6412, 0.3699, 0.6412, 0.3699, 0.6343, 0.3825, 0.6481, 0.3825, 0.655, 0.3699, 0.655, 0.3699, 0.6481, 0.3825, 0.6618, 0.3825, 0.6687, 0.3699, 0.6687, 0.3699, 0.6618, 0.3825, 0.6756, 0.3825, 0.6825, 0.3699, 0.6825, 0.3699, 0.6756, 0.3951, 0.6343, 0.3951, 0.6412, 0.3825, 0.6412, 0.3825, 0.6343, 0.3951, 0.6481, 0.3951, 0.655, 0.3825, 0.655, 0.3825, 0.6481, 0.3951, 0.6618, 0.3951, 0.6687, 0.3825, 0.6687, 0.3825, 0.6618, 0.3951, 0.6756, 0.3951, 0.6825, 0.3825, 0.6825, 0.3825, 0.6756, 0.4077, 0.6343, 0.4077, 0.6412, 0.3951, 0.6412, 0.3951, 0.6343, 0.4077, 0.6481, 0.4077, 0.655, 0.3951, 0.655, 0.3951, 0.6481, 0.4077, 0.6618, 0.4077, 0.6687, 0.3951, 0.6687, 0.3951, 0.6618, 0.4077, 0.6756, 0.4077, 0.6825, 0.3951, 0.6825, 0.3951, 0.6756, 0.4203, 0.6343, 0.4203, 0.6412, 0.4077, 0.6412, 0.4077, 0.6343, 0.4203, 0.6481, 0.4203, 0.655, 0.4077, 0.655, 0.4077, 0.6481, 0.4203, 0.6618, 0.4203, 0.6687, 0.4077, 0.6687, 0.4077, 0.6618, 0.4203, 0.6756, 0.4203, 0.6825, 0.4077, 0.6825, 0.4077, 0.6756, 0.4329, 0.6343, 0.4329, 0.6412, 0.4203, 0.6412, 0.4203, 0.6343, 0.4329, 0.6481, 0.4329, 0.655, 0.4203, 0.655, 0.4203, 0.6481, 0.4329, 0.6618, 0.4329, 0.6687, 0.4203, 0.6687, 0.4203, 0.6618, 0.4329, 0.6756, 0.4329, 0.6825, 0.4203, 0.6825, 0.4203, 0.6756])
me_cylinder_004.materials.append(mat_material)
me_cylinder_004.use_remesh_fix_poles = True
me_cylinder_004.use_remesh_preserve_attributes = False
me_cylinder_004.use_mirror_vertex_groups = False
me_cylinder_004.update()

# ---- objects
ob_body = bpy.data.objects.new('Body', me_cylinder)
ob_ammo = bpy.data.objects.new('Ammo', me_cylinder_003)
ob_grip = bpy.data.objects.new('Grip', me_cube_003)
ob_button = bpy.data.objects.new('Button', me_cube_004)
ob_liquid = bpy.data.objects.new('Liquid', me_cylinder_004)

# ---- transforms, parenting, visibility, modifiers, constraints
ob_body.location = (0.0, -0.214, 0.001434)
ob_body.rotation_euler = (-1.571, -2.22e-16, 2.22e-16)
ob_body.scale = (0.4297, 0.4297, 2.411)
ob_body.lineart.crease_threshold = 0.0
ob_ammo.location = (0.0, 1.032, 0.0279)
ob_ammo.rotation_euler = (1.571, -0.0, 0.0)
ob_ammo.scale = (0.5291, 0.5291, 0.7189)
ob_ammo.lineart.crease_threshold = 0.0
ob_grip.location = (-3.034e-16, -1.008, -1.366)
ob_grip.scale = (0.126, 0.3564, 1.0)
ob_grip.lineart.crease_threshold = 0.0
ob_button.location = (-7.508e-09, -1.405, -0.7503)
ob_button.scale = (0.126, 0.3564, 1.0)
ob_button.lineart.crease_threshold = 0.0
ob_liquid.parent = ob_ammo
ob_liquid.matrix_parent_inverse = Matrix(((1.89, 0.0, 0.0, -0.0), (0.0, -8.261e-08, 1.89, -0.05273), (0.0, -1.391, -6.081e-08, 1.436), (-0.0, 0.0, -0.0, 1.0)))
ob_liquid.location = (0.0, 1.032, 0.0279)
ob_liquid.rotation_euler = (1.571, -0.0, 0.0)
ob_liquid.scale = (0.5291, 0.5291, 0.7189)
ob_liquid.lineart.crease_threshold = 0.0

# ---- collection membership
col_collection.objects.link(ob_body)
col_collection.objects.link(ob_ammo)
col_collection.objects.link(ob_grip)
col_collection.objects.link(ob_button)
col_collection.objects.link(ob_liquid)

# ---- scene / render settings (as saved in the file)
scene.frame_start = 1; scene.frame_end = 250; scene.frame_set(1)
scene.render.engine = 'BLENDER_EEVEE_NEXT'
scene.cycles.use_denoising = False
scene.cycles.samples = 128
scene.cycles.sampling_pattern = 'TABULATED_SOBOL'
scene.cycles.use_adaptive_sampling = False
scene.cycles.use_light_tree = False
scene.view_settings.view_transform = 'Filmic'
bpy.context.view_layer.update()

# ---- added for rendering (the .blend has no active camera and no usable light): camera, sun
cam_auto = bpy.data.cameras.new('AutoCamera')
cam_auto.lens = 50.0
cam_auto.sensor_width = 36.0
cam_auto.clip_end = 1000.0
ob_auto_camera = bpy.data.objects.new('AutoCamera', cam_auto)
scene.collection.objects.link(ob_auto_camera)
ob_auto_camera.location = (5.82515, -7.33659, 3.9135)
ob_auto_camera.rotation_euler = (1.09748, -7.21219e-08, 0.694738)
scene.camera = ob_auto_camera
light_auto_sun = bpy.data.lights.new('AutoSun', 'SUN')
light_auto_sun.energy = 3.0
light_auto_sun.angle = 0.0523599
ob_auto_sun = bpy.data.objects.new('AutoSun', light_auto_sun)
scene.collection.objects.link(ob_auto_sun)
ob_auto_sun.rotation_euler = (0.872665, 0.174533, 0.523599)
bpy.context.view_layer.update()
